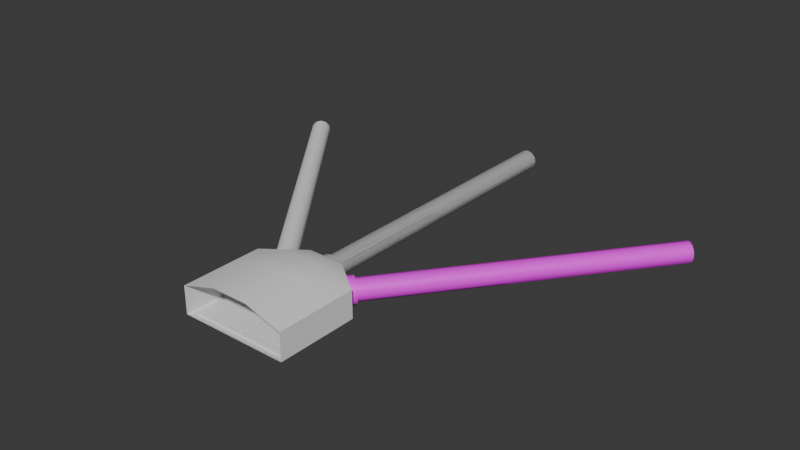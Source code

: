 # Source: main_map.blend  (saved by Blender 4.5.91; exported with 4.5.12 LTS)
import bpy
from mathutils import Matrix  # noqa: F401  (used for matrix-valued properties, if any)

bpy.ops.wm.read_factory_settings(use_empty=True)
scene = bpy.context.scene
scene.name = 'Scene'

# ---- collections
col_collection = bpy.data.collections.new('Collection'); scene.collection.children.link(col_collection)

# ---- images (referenced by path relative to the original .blend; pixels are not part of the script)
import os
ASSET_DIR = os.environ.get("B2B_ASSET_DIR", "")  # directory of the original .blend (textures are referenced by path, not embedded)
HERE = os.path.dirname(os.path.abspath(__file__))  # packed textures are extracted next to this script under _unpacked/

def load_image(name, relpath, width, height, colorspace="sRGB"):
    """Load a texture the original file referenced (path relative to the .blend, or extracted next to this script)."""
    p = next((c for c in (os.path.join(HERE, relpath), os.path.join(ASSET_DIR, relpath)) if relpath and os.path.exists(c)), "")
    if p:
        img = bpy.data.images.load(p, check_existing=True)
        img.name = name
    else:  # same state as the original file: an image datablock whose file is absent (Cycles renders it pink)
        img = bpy.data.images.new(name, width, height)
        img.source = "FILE"
        img.filepath = "//" + (relpath or name)
    img.colorspace_settings.name = colorspace
    return img
img_brick_rubble_png = load_image('brick_rubble.png', 'brick_rubble.png', 1024, 1024, 'sRGB')

# ---- materials (node trees are filled in below, after node groups)
mat_material_001 = bpy.data.materials.new('Material.001')
mat_material_002 = bpy.data.materials.new('Material.002')

# ---- node groups
ng_smooth_by_angle = bpy.data.node_groups.new('Smooth by Angle', 'GeometryNodeTree')
_s = ng_smooth_by_angle.interface.new_socket(name='Mesh', in_out='OUTPUT', socket_type='NodeSocketGeometry')
_s = ng_smooth_by_angle.interface.new_socket(name='Mesh', in_out='INPUT', socket_type='NodeSocketGeometry')
_s = ng_smooth_by_angle.interface.new_socket(name='Angle', in_out='INPUT', socket_type='NodeSocketFloat')
_s.subtype = 'ANGLE'
_s.default_value = 0.5236
_s.min_value = 0.0
_s.max_value = 3.142
_s.description = 'Maximum face angle for smooth edges'
_s = ng_smooth_by_angle.interface.new_socket(name='Ignore Sharpness', in_out='INPUT', socket_type='NodeSocketBool')
_s.force_non_field = True
ng_smooth_by_angle.description = 'Set the sharpness of mesh edges based on the angle between the neighboring faces'
ng_smooth_by_angle.is_modifier = True
_N = ng_smooth_by_angle.nodes; _L = ng_smooth_by_angle.links
n0 = _N.new('GeometryNodeSetShadeSmooth'); n0.name = 'Set Shade Smooth'; n0.location = (120, -80)
n0.domain = 'EDGE'
n1 = _N.new('GeometryNodeSetShadeSmooth'); n1.name = 'Set Shade Smooth.001'; n1.location = (300, -80)
n2 = _N.new('NodeGroupOutput'); n2.name = 'Group Output'; n2.location = (480, -80)
n3 = _N.new('GeometryNodeInputMeshEdgeAngle'); n3.name = 'Edge Angle'; n3.location = (-440, -240)
n4 = _N.new('NodeGroupInput'); n4.name = 'Group Input'; n4.location = (-80, -80)
n5 = _N.new('GeometryNodeInputEdgeSmooth'); n5.name = 'Is Edge Smooth'; n5.location = (-260, -120)
n6 = _N.new('GeometryNodeInputShadeSmooth'); n6.name = 'Is Shade Smooth'; n6.location = (-440, -397)
n7 = _N.new('FunctionNodeCompare'); n7.name = 'Compare'; n7.location = (-260, -260)
n7.operation = 'LESS_EQUAL'
n7.inputs[6].default_value = (0.0, 0.0, 0.0, 0.0)
n7.inputs[7].default_value = (0.0, 0.0, 0.0, 0.0)
n8 = _N.new('FunctionNodeBooleanMath'); n8.name = 'Boolean Math.001'; n8.location = (-80, -260)
n9 = _N.new('NodeGroupInput'); n9.name = 'Group Input.001'; n9.location = (-440, -329)
n10 = _N.new('NodeGroupInput'); n10.name = 'Group Input.002'; n10.location = (-259, -189)
n11 = _N.new('FunctionNodeBooleanMath'); n11.name = 'Boolean Math'; n11.location = (-80, -149)
n11.operation = 'OR'
n12 = _N.new('FunctionNodeBooleanMath'); n12.name = 'Boolean Math.002'; n12.location = (-260, -380)
n12.operation = 'OR'
n13 = _N.new('NodeGroupInput'); n13.name = 'Group Input.003'; n13.location = (-440, -460)
_L.new(n3.outputs[0], n7.inputs[0])
_L.new(n1.outputs[0], n2.inputs[0])
_L.new(n9.outputs[1], n7.inputs[1])
_L.new(n7.outputs[0], n8.inputs[0])
_L.new(n4.outputs[0], n0.inputs[0])
_L.new(n0.outputs[0], n1.inputs[0])
_L.new(n8.outputs[0], n0.inputs[2])
_L.new(n10.outputs[2], n11.inputs[1])
_L.new(n5.outputs[0], n11.inputs[0])
_L.new(n11.outputs[0], n0.inputs[1])
_L.new(n13.outputs[2], n12.inputs[1])
_L.new(n6.outputs[0], n12.inputs[0])
_L.new(n12.outputs[0], n8.inputs[1])
n2.is_active_output = True

# ---- material node trees
mat_material_001.use_nodes = True; mat_material_001.node_tree.nodes.clear()
_N = mat_material_001.node_tree.nodes; _L = mat_material_001.node_tree.links
n0 = _N.new('ShaderNodeBsdfPrincipled'); n0.name = 'Principled BSDF'; n0.location = (-200, 100)
n0.inputs[0].default_value = (0.04383, 0.04383, 0.04383, 1.0)
n1 = _N.new('ShaderNodeOutputMaterial'); n1.name = 'Material Output'; n1.location = (200, 100)
_L.new(n0.outputs[0], n1.inputs[0])
n1.is_active_output = True
mat_material_002.use_nodes = True; mat_material_002.node_tree.nodes.clear()
_N = mat_material_002.node_tree.nodes; _L = mat_material_002.node_tree.links
n0 = _N.new('ShaderNodeBsdfPrincipled'); n0.name = 'Principled BSDF'; n0.location = (-200, 100)
n1 = _N.new('ShaderNodeOutputMaterial'); n1.name = 'Material Output'; n1.location = (200, 100)
n2 = _N.new('ShaderNodeTexImage'); n2.name = 'Image Texture'; n2.location = (-493, 96)
n2.image = img_brick_rubble_png
n2.interpolation = 'Cubic'
n3 = _N.new('ShaderNodeTexCoord'); n3.name = 'Texture Coordinate'; n3.location = (-978, 22)
n4 = _N.new('ShaderNodeMapping'); n4.name = 'Mapping'; n4.location = (-714, 75)
n4.inputs[3].default_value = (-45.1, -45.1, -45.1)
_L.new(n0.outputs[0], n1.inputs[0])
_L.new(n2.outputs[0], n0.inputs[0])
_L.new(n3.outputs[2], n4.inputs[0])
_L.new(n4.outputs[0], n2.inputs[0])
n1.is_active_output = True

# ---- world
world_world = bpy.data.worlds.new('World'); scene.world = world_world
world_world.use_nodes = True; world_world.node_tree.nodes.clear()
_N = world_world.node_tree.nodes; _L = world_world.node_tree.links
n0 = _N.new('ShaderNodeOutputWorld'); n0.name = 'World Output'; n0.location = (200, 100)
n1 = _N.new('ShaderNodeBackground'); n1.name = 'Background'; n1.location = (-200, 100)
n1.inputs[0].default_value = (0.05088, 0.05088, 0.05088, 1.0)
_L.new(n1.outputs[0], n0.inputs[0])
n0.is_active_output = True
world_world.color = (0.05088, 0.05088, 0.05088)
world_world.sun_shadow_jitter_overblur = 0.0

# ---- meshes
me_plane = bpy.data.meshes.new('Plane')
me_plane.from_pydata([(-20.0, -20.0, 0.0), (20.0, -20.0, 0.0), (-19.07, 0.0, -0.3999), (19.07, 0.0, -0.3999), (-6.667, -20.0, 0.0), (6.667, -20.0, 0.0), (6.355, 19.07, -0.3999), (-6.667, 20.0, 0.0), (19.07, 9.533, -0.3999), (-19.07, 9.533, -0.3999), (-20.0, -20.0, 10.0), (20.0, -20.0, 10.0), (-20.0, 0.0, 10.0), (20.0, 0.0, 10.0), (6.667, 20.0, 10.0), (-6.667, 20.0, 10.0), (20.0, 10.0, 10.0), (-20.0, 10.0, 10.0), (-15.13, 13.66, 1.113), (-13.33, 15.0, 0.513), (-9.748, 17.69, 4.995), (-10.23, 17.33, 2.754), (-10.23, 17.33, 7.236), (-11.54, 16.34, 1.113), (-16.92, 12.31, 4.995), (-16.44, 12.67, 2.754), (-16.44, 12.67, 7.236), (-15.13, 13.66, 8.876), (-11.54, 16.34, 8.876), (-13.33, 15.0, 9.476), (-2.319, 20.0, 0.9835), (-4.907e-09, 20.0, 0.3621), (4.638, 20.0, 5.0), (4.017, 20.0, 2.681), (4.017, 20.0, 7.319), (2.319, 20.0, 0.9835), (-4.638, 20.0, 5.0), (-4.017, 20.0, 2.681), (-4.017, 20.0, 7.319), (-2.319, 20.0, 9.017), (2.319, 20.0, 9.017), (-4.907e-09, 20.0, 9.638), (11.54, 16.34, 1.113), (13.33, 15.0, 0.513), (16.92, 12.31, 4.995), (16.44, 12.67, 2.754), (16.44, 12.67, 7.236), (15.13, 13.66, 1.113), (9.748, 17.69, 4.995), (10.23, 17.33, 2.754), (10.23, 17.33, 7.236), (11.54, 16.34, 8.876), (15.13, 13.66, 8.876), (13.33, 15.0, 9.476), (-6.667, -20.0, 14.0), (6.667, -20.0, 14.0), (-6.667, 0.0, 14.0), (6.667, 0.0, 14.0), (6.667, 10.0, 14.0), (-6.667, 10.0, 14.0), (6.667, 20.0, 0.0), (20.0, 10.0, 0.0), (19.07, -19.07, -0.3999), (6.667, -19.07, -0.3999), (20.0, 0.0, 0.0), (-20.0, 0.0, 0.0), (-19.07, -19.07, -0.3999), (-6.667, -19.07, -0.3999), (-6.355, 19.07, -0.3999), (-20.0, 10.0, 0.0), (5.839, 17.52, -0.3999), (17.52, 8.764, -0.3999), (6.125, -17.51, -0.3999), (17.52, -17.51, -0.3999), (17.52, 0.005423, -0.3999), (-17.52, -17.51, -0.3999), (-6.125, -17.51, -0.3999), (-17.52, 0.005423, -0.3999), (-5.839, 17.52, -0.3999), (-17.52, 8.764, -0.3999), (5.839, 17.52, 0.1529), (6.125, 9.193, 0.1529), (17.52, 8.764, 0.1529), (6.125, -17.51, 0.1529), (6.125, 0.005423, 0.1529), (17.52, -17.51, 0.1529), (17.52, 0.005423, 0.1529), (-17.52, -17.51, 0.1529), (-6.125, -17.51, 0.1529), (-6.125, 0.005423, 0.1529), (-17.52, 0.005423, 0.1529), (-5.839, 17.52, 0.1529), (-6.125, 9.193, 0.1529), (-17.52, 8.764, 0.1529)], [], [(6, 68, 78, 70), (66, 67, 76, 75), (8, 6, 70, 71), (2, 66, 75, 77), (67, 63, 72, 76), (63, 62, 73, 72), (68, 9, 79, 78), (3, 8, 71, 74), (62, 3, 74, 73), (7, 15, 17, 69, 25, 24, 26, 27, 29, 28, 22, 20, 21), (25, 69, 7, 21, 23, 19, 18), (65, 69, 17, 12), (34, 14, 15, 38, 39, 41, 40), (38, 15, 7, 60, 14, 34, 32, 33, 35, 31, 30, 37, 36), (61, 64, 13, 16), (64, 1, 11, 13), (61, 16, 14, 60, 49, 48, 50, 51, 53, 52, 46, 44, 45), (49, 60, 61, 45, 47, 43, 42), (0, 65, 12, 10), (13, 11, 55, 57), (16, 13, 57, 58), (12, 17, 59, 56), (10, 12, 56, 54), (15, 14, 58, 59), (16, 58, 14), (15, 59, 17), (57, 55, 54, 56), (6, 8, 61, 60), (62, 63, 5, 1), (3, 62, 1, 64), (66, 2, 65, 0), (67, 66, 0, 4), (63, 67, 4, 5), (9, 68, 7, 69), (68, 6, 60, 7), (2, 9, 69, 65), (8, 3, 64, 61), (75, 76, 88, 87), (71, 70, 80, 82), (76, 72, 83, 88), (78, 79, 93, 91), (74, 71, 82, 86), (77, 75, 87, 90), (72, 73, 85, 83), (79, 77, 90, 93), (73, 74, 86, 85), (9, 2, 77, 79), (80, 81, 82), (83, 85, 86, 84), (87, 88, 89, 90), (88, 83, 84, 89), (91, 93, 92), (92, 81, 80, 91), (89, 84, 81, 92), (90, 89, 92, 93), (84, 86, 82, 81), (70, 78, 91, 80), (58, 57, 56, 59)])
me_plane.polygons.foreach_set('use_smooth', [True] * 58)
_k = set([(0, 65), (1, 64), (2, 9), (2, 66), (3, 8), (3, 62), (6, 8), (6, 68), (7, 60), (7, 69), (9, 68), (60, 61), (61, 64), (65, 69)])
me_plane.attributes.new('sharp_edge', 'BOOLEAN', 'EDGE').data.foreach_set('value', [ (min(e.vertices), max(e.vertices)) in _k for e in me_plane.edges])
_uv = me_plane.uv_layers.new(name='UVMap')
_uv.uv.foreach_set('vector', [0.4858, 0.1697, 0.4858, 0.3277, 0.4666, 0.3213, 0.4666, 0.1761, 0.01164, 0.4858, 0.01164, 0.3316, 0.03098, 0.3248, 0.03098, 0.4665, 0.3672, 0.01162, 0.4858, 0.1697, 0.4666, 0.1761, 0.3577, 0.03088, 0.2487, 0.4858, 0.01164, 0.4858, 0.03098, 0.4665, 0.2488, 0.4665, 0.01164, 0.3316, 0.01164, 0.1658, 0.03098, 0.1725, 0.03098, 0.3248, 0.01164, 0.1658, 0.01164, 0.01162, 0.03098, 0.03088, 0.03098, 0.1725, 0.4858, 0.3277, 0.3672, 0.4858, 0.3577, 0.4665, 0.4666, 0.3213, 0.2487, 0.01162, 0.3672, 0.01162, 0.3577, 0.03088, 0.2488, 0.03088, 0.01164, 0.01162, 0.2487, 0.01162, 0.2488, 0.03088, 0.03098, 0.03088, 0.5599, 0.6684, 0.4356, 0.6684, 0.4356, 0.5026, 0.5599, 0.5026, 0.5257, 0.5469, 0.4978, 0.5409, 0.47, 0.5469, 0.4496, 0.5632, 0.4421, 0.5855, 0.4496, 0.6078, 0.47, 0.6241, 0.4978, 0.6301, 0.5257, 0.6241, 0.5257, 0.5469, 0.5599, 0.5026, 0.5599, 0.6684, 0.5257, 0.6241, 0.5461, 0.6078, 0.5536, 0.5855, 0.5461, 0.5632, 0.6843, 0.7513, 0.6843, 0.8757, 0.5599, 0.8757, 0.5599, 0.7513, 0.4689, 0.8013, 0.4356, 0.8342, 0.4356, 0.6684, 0.4689, 0.7014, 0.4478, 0.7225, 0.4401, 0.7513, 0.4478, 0.7801, 0.4689, 0.7014, 0.4356, 0.6684, 0.5599, 0.6684, 0.5599, 0.8342, 0.4356, 0.8342, 0.4689, 0.8013, 0.4978, 0.809, 0.5266, 0.8013, 0.5477, 0.7801, 0.5554, 0.7513, 0.5477, 0.7225, 0.5266, 0.7014, 0.4978, 0.6936, 0.8086, 0.5026, 0.8086, 0.5772, 0.6843, 0.5772, 0.6843, 0.5026, 0.8086, 0.5772, 0.8086, 0.7264, 0.6843, 0.7264, 0.6843, 0.5772, 0.5599, 1.0, 0.4356, 1.0, 0.4356, 0.8342, 0.5599, 0.8342, 0.5257, 0.8785, 0.4978, 0.8725, 0.47, 0.8785, 0.4496, 0.8948, 0.4421, 0.9171, 0.4496, 0.9394, 0.47, 0.9557, 0.4978, 0.9617, 0.5257, 0.9557, 0.5257, 0.8785, 0.5599, 0.8342, 0.5599, 1.0, 0.5257, 0.9557, 0.5461, 0.9394, 0.5536, 0.9171, 0.5461, 0.8948, 0.6843, 0.5026, 0.6843, 0.7513, 0.5599, 0.7513, 0.5599, 0.5026, 0.4974, 0.2499, 0.4974, 0.003132, 0.6686, 2.204e-08, 0.6686, 0.2467, 0.4974, 0.3732, 0.4974, 0.2499, 0.6686, 0.2467, 0.6686, 0.3701, 0.9895, 0.2589, 0.9895, 0.3823, 0.8327, 0.3731, 0.8327, 0.2497, 0.9895, 0.01215, 0.9895, 0.2589, 0.8327, 0.2497, 0.8327, 0.003006, 0.8254, 0.5026, 0.6614, 0.4996, 0.6686, 0.3701, 0.8327, 0.3731, 0.4974, 0.3732, 0.6686, 0.3701, 0.6614, 0.4996, 0.8254, 0.5026, 0.8327, 0.3731, 0.9895, 0.3823, 0.6686, 0.2467, 0.6686, 2.204e-08, 0.8327, 0.003006, 0.8327, 0.2497, 0.4858, 0.1697, 0.3672, 0.01162, 0.373, 1.481e-09, 0.4974, 0.1658, 0.01164, 0.01162, 0.01164, 0.1658, -8.564e-09, 0.1658, 0.0, 0.0, 0.2487, 0.01162, 0.01164, 0.01162, 0.0, 0.0, 0.2487, 9.871e-10, 0.01164, 0.4858, 0.2487, 0.4858, 0.2487, 0.4974, -1.976e-09, 0.4974, 0.01164, 0.3316, 0.01164, 0.4858, -1.976e-09, 0.4974, 6.588e-09, 0.3316, 0.01164, 0.1658, 0.01164, 0.3316, 6.588e-09, 0.3316, -8.564e-09, 0.1658, 0.3672, 0.4858, 0.4858, 0.3277, 0.4974, 0.3316, 0.373, 0.4974, 0.4858, 0.3277, 0.4858, 0.1697, 0.4974, 0.1658, 0.4974, 0.3316, 0.2487, 0.4858, 0.3672, 0.4858, 0.373, 0.4974, 0.2487, 0.4974, 0.3672, 0.01162, 0.2487, 0.01162, 0.2487, 9.871e-10, 0.373, 1.481e-09, 0.8224, 0.5026, 0.8224, 0.6443, 0.8155, 0.6443, 0.8155, 0.5026, 0.8293, 0.8293, 0.8293, 0.9382, 0.8224, 0.9382, 0.8224, 0.8293, 0.8224, 0.6443, 0.8224, 0.7966, 0.8155, 0.7966, 0.8155, 0.6443, 0.8155, 0.6188, 0.8155, 0.8003, 0.8086, 0.8003, 0.8086, 0.6188, 0.8293, 0.7204, 0.8293, 0.8293, 0.8224, 0.8293, 0.8224, 0.7204, 0.8155, 0.8656, 0.8155, 0.9963, 0.8086, 0.9963, 0.8086, 0.8656, 0.8224, 0.7966, 0.8224, 0.9382, 0.8155, 0.9382, 0.8155, 0.7966, 0.8155, 0.8003, 0.8155, 0.8656, 0.8086, 0.8656, 0.8086, 0.8003, 0.8293, 0.5026, 0.8293, 0.7204, 0.8224, 0.7204, 0.8224, 0.5026, 0.3672, 0.4858, 0.2487, 0.4858, 0.2488, 0.4665, 0.3577, 0.4665, 0.4356, 0.6478, 0.332, 0.6443, 0.3267, 0.5026, -6.863e-09, 0.6443, -3e-09, 0.5026, 0.2178, 0.5026, 0.2178, 0.6443, 7.05e-09, 0.9382, 1.091e-08, 0.7966, 0.2178, 0.7966, 0.2178, 0.9382, 1.091e-08, 0.7966, -6.863e-09, 0.6443, 0.2178, 0.6443, 0.2178, 0.7966, 0.4356, 0.793, 0.3267, 0.9382, 0.332, 0.7966, 0.332, 0.7966, 0.332, 0.6443, 0.4356, 0.6478, 0.4356, 0.793, 0.2178, 0.7966, 0.2178, 0.6443, 0.332, 0.6443, 0.332, 0.7966, 0.2178, 0.9382, 0.2178, 0.7966, 0.332, 0.7966, 0.3267, 0.9382, 0.2178, 0.6443, 0.2178, 0.5026, 0.3267, 0.5026, 0.332, 0.6443, 0.8155, 0.5026, 0.8155, 0.6188, 0.8086, 0.6188, 0.8086, 0.5026, 0.6686, 0.3701, 0.6686, 0.2467, 0.8327, 0.2497, 0.8327, 0.3731])
_uv.active_render = True
_uv = me_plane.uv_layers.new(name='UV2')
_uv.uv.foreach_set('vector', [0.4858, 0.1697, 0.4858, 0.3277, 0.4666, 0.3213, 0.4666, 0.1761, 0.01164, 0.4858, 0.01164, 0.3316, 0.03098, 0.3248, 0.03098, 0.4665, 0.3672, 0.01162, 0.4858, 0.1697, 0.4666, 0.1761, 0.3577, 0.03088, 0.2487, 0.4858, 0.01164, 0.4858, 0.03098, 0.4665, 0.2488, 0.4665, 0.01164, 0.3316, 0.01164, 0.1658, 0.03098, 0.1725, 0.03098, 0.3248, 0.01164, 0.1658, 0.01164, 0.01162, 0.03098, 0.03088, 0.03098, 0.1725, 0.4858, 0.3277, 0.3672, 0.4858, 0.3577, 0.4665, 0.4666, 0.3213, 0.2487, 0.01162, 0.3672, 0.01162, 0.3577, 0.03088, 0.2488, 0.03088, 0.01164, 0.01162, 0.2487, 0.01162, 0.2488, 0.03088, 0.03098, 0.03088, 0.5599, 0.6684, 0.4356, 0.6684, 0.4356, 0.5026, 0.5599, 0.5026, 0.5257, 0.5469, 0.4978, 0.5409, 0.47, 0.5469, 0.4496, 0.5632, 0.4421, 0.5855, 0.4496, 0.6078, 0.47, 0.6241, 0.4978, 0.6301, 0.5257, 0.6241, 0.5257, 0.5469, 0.5599, 0.5026, 0.5599, 0.6684, 0.5257, 0.6241, 0.5461, 0.6078, 0.5536, 0.5855, 0.5461, 0.5632, 0.6843, 0.7513, 0.6843, 0.8757, 0.5599, 0.8757, 0.5599, 0.7513, 0.4689, 0.8013, 0.4356, 0.8342, 0.4356, 0.6684, 0.4689, 0.7014, 0.4478, 0.7225, 0.4401, 0.7513, 0.4478, 0.7801, 0.4689, 0.7014, 0.4356, 0.6684, 0.5599, 0.6684, 0.5599, 0.8342, 0.4356, 0.8342, 0.4689, 0.8013, 0.4978, 0.809, 0.5266, 0.8013, 0.5477, 0.7801, 0.5554, 0.7513, 0.5477, 0.7225, 0.5266, 0.7014, 0.4978, 0.6936, 0.8086, 0.5026, 0.8086, 0.5772, 0.6843, 0.5772, 0.6843, 0.5026, 0.8086, 0.5772, 0.8086, 0.7264, 0.6843, 0.7264, 0.6843, 0.5772, 0.5599, 1.0, 0.4356, 1.0, 0.4356, 0.8342, 0.5599, 0.8342, 0.5257, 0.8785, 0.4978, 0.8725, 0.47, 0.8785, 0.4496, 0.8948, 0.4421, 0.9171, 0.4496, 0.9394, 0.47, 0.9557, 0.4978, 0.9617, 0.5257, 0.9557, 0.5257, 0.8785, 0.5599, 0.8342, 0.5599, 1.0, 0.5257, 0.9557, 0.5461, 0.9394, 0.5536, 0.9171, 0.5461, 0.8948, 0.6843, 0.5026, 0.6843, 0.7513, 0.5599, 0.7513, 0.5599, 0.5026, 0.4974, 0.2499, 0.4974, 0.003132, 0.6686, 2.204e-08, 0.6686, 0.2467, 0.4974, 0.3732, 0.4974, 0.2499, 0.6686, 0.2467, 0.6686, 0.3701, 0.9895, 0.2589, 0.9895, 0.3823, 0.8327, 0.3731, 0.8327, 0.2497, 0.9895, 0.01215, 0.9895, 0.2589, 0.8327, 0.2497, 0.8327, 0.003006, 0.8254, 0.5026, 0.6614, 0.4996, 0.6686, 0.3701, 0.8327, 0.3731, 0.4974, 0.3732, 0.6686, 0.3701, 0.6614, 0.4996, 0.8254, 0.5026, 0.8327, 0.3731, 0.9895, 0.3823, 0.6686, 0.2467, 0.6686, 2.204e-08, 0.8327, 0.003006, 0.8327, 0.2497, 0.4858, 0.1697, 0.3672, 0.01162, 0.373, 1.481e-09, 0.4974, 0.1658, 0.01164, 0.01162, 0.01164, 0.1658, -8.564e-09, 0.1658, 0.0, 0.0, 0.2487, 0.01162, 0.01164, 0.01162, 0.0, 0.0, 0.2487, 9.871e-10, 0.01164, 0.4858, 0.2487, 0.4858, 0.2487, 0.4974, -1.976e-09, 0.4974, 0.01164, 0.3316, 0.01164, 0.4858, -1.976e-09, 0.4974, 6.588e-09, 0.3316, 0.01164, 0.1658, 0.01164, 0.3316, 6.588e-09, 0.3316, -8.564e-09, 0.1658, 0.3672, 0.4858, 0.4858, 0.3277, 0.4974, 0.3316, 0.373, 0.4974, 0.4858, 0.3277, 0.4858, 0.1697, 0.4974, 0.1658, 0.4974, 0.3316, 0.2487, 0.4858, 0.3672, 0.4858, 0.373, 0.4974, 0.2487, 0.4974, 0.3672, 0.01162, 0.2487, 0.01162, 0.2487, 9.871e-10, 0.373, 1.481e-09, 0.8224, 0.5026, 0.8224, 0.6443, 0.8155, 0.6443, 0.8155, 0.5026, 0.8293, 0.8293, 0.8293, 0.9382, 0.8224, 0.9382, 0.8224, 0.8293, 0.8224, 0.6443, 0.8224, 0.7966, 0.8155, 0.7966, 0.8155, 0.6443, 0.8155, 0.6188, 0.8155, 0.8003, 0.8086, 0.8003, 0.8086, 0.6188, 0.8293, 0.7204, 0.8293, 0.8293, 0.8224, 0.8293, 0.8224, 0.7204, 0.8155, 0.8656, 0.8155, 0.9963, 0.8086, 0.9963, 0.8086, 0.8656, 0.8224, 0.7966, 0.8224, 0.9382, 0.8155, 0.9382, 0.8155, 0.7966, 0.8155, 0.8003, 0.8155, 0.8656, 0.8086, 0.8656, 0.8086, 0.8003, 0.8293, 0.5026, 0.8293, 0.7204, 0.8224, 0.7204, 0.8224, 0.5026, 0.3672, 0.4858, 0.2487, 0.4858, 0.2488, 0.4665, 0.3577, 0.4665, 0.4356, 0.6478, 0.332, 0.6443, 0.3267, 0.5026, -6.863e-09, 0.6443, -3e-09, 0.5026, 0.2178, 0.5026, 0.2178, 0.6443, 7.05e-09, 0.9382, 1.091e-08, 0.7966, 0.2178, 0.7966, 0.2178, 0.9382, 1.091e-08, 0.7966, -6.863e-09, 0.6443, 0.2178, 0.6443, 0.2178, 0.7966, 0.4356, 0.793, 0.3267, 0.9382, 0.332, 0.7966, 0.332, 0.7966, 0.332, 0.6443, 0.4356, 0.6478, 0.4356, 0.793, 0.2178, 0.7966, 0.2178, 0.6443, 0.332, 0.6443, 0.332, 0.7966, 0.2178, 0.9382, 0.2178, 0.7966, 0.332, 0.7966, 0.3267, 0.9382, 0.2178, 0.6443, 0.2178, 0.5026, 0.3267, 0.5026, 0.332, 0.6443, 0.8155, 0.5026, 0.8155, 0.6188, 0.8086, 0.6188, 0.8086, 0.5026, 0.6686, 0.3701, 0.6686, 0.2467, 0.8327, 0.2497, 0.8327, 0.3731])
me_plane.update()
me_cylinder = bpy.data.meshes.new('Cylinder')
me_cylinder.from_pydata([(2.989e-08, 2.502, -3.723), (2.989e-08, 50.15, -3.723), (1.862, 2.502, -3.224), (1.862, 50.15, -3.224), (3.225, 2.502, -1.861), (3.225, 50.15, -1.861), (3.723, 2.502, 0.0006685), (3.723, 50.15, 0.0006685), (3.225, 2.502, 1.862), (3.225, 50.15, 1.862), (1.862, 2.502, 3.225), (1.862, 50.15, 3.225), (2.989e-08, 2.502, 3.724), (2.989e-08, 50.15, 3.724), (-1.862, 2.502, 3.225), (-1.862, 50.15, 3.225), (-3.225, 2.502, 1.862), (-3.225, 50.15, 1.862), (-3.723, 2.502, 0.0006685), (-3.723, 50.15, 0.0006685), (-3.225, 2.502, -1.861), (-3.225, 50.15, -1.861), (-1.862, 2.502, -3.224), (-1.862, 50.15, -3.224), (-5.109e-09, 2.502, -4.657), (2.329, 2.502, -4.033), (4.033, 2.502, -2.328), (4.657, 2.502, 0.0006684), (4.033, 2.502, 2.329), (2.329, 2.502, 4.034), (-5.109e-09, 2.502, 4.658), (-2.329, 2.502, 4.034), (-4.033, 2.502, 2.329), (-4.657, 2.502, 0.0006684), (-4.033, 2.502, -2.328), (-2.329, 2.502, -4.033), (-5.109e-09, -0.7295, -4.657), (2.329, -0.7295, -4.033), (4.033, -0.7295, -2.328), (4.657, -0.7295, 0.0006684), (4.033, -0.7295, 2.329), (2.329, -0.7295, 4.034), (-5.109e-09, -0.7295, 4.658), (-2.329, -0.7295, 4.034), (-4.033, -0.7295, 2.329), (-4.657, -0.7295, 0.0006684), (-4.033, -0.7295, -2.328), (-2.329, -0.7295, -4.033), (-3.158e-09, -0.7295, -3.25), (1.744, -0.7295, -2.875), (3.021, -0.7295, -1.744), (3.489, -0.7295, 0.0006685), (3.021, -0.7295, 1.745), (1.744, -0.7295, 3.022), (-3.158e-09, -0.7295, 3.489), (-1.744, -0.7295, 3.022), (-3.021, -0.7295, 1.745), (-3.489, -0.7295, 0.0006685), (-3.021, -0.7295, -1.744), (-1.744, -0.7295, -2.875), (-3.158e-09, 2.825, -3.25), (1.744, 2.825, -2.875), (3.021, 2.825, -1.744), (3.489, 2.825, 0.0006685), (3.021, 2.825, 1.745), (1.744, 2.825, 3.022), (-3.158e-09, 2.825, 3.489), (-1.744, 2.825, 3.022), (-3.021, 2.825, 1.745), (-3.489, 2.825, 0.0006685), (-3.021, 2.825, -1.744), (-1.744, 2.825, -2.875), (-2.173e-09, 2.825, -3.69), (1.845, 2.825, -3.196), (3.196, 2.825, -1.845), (3.691, 2.825, 0.0006685), (3.196, 2.825, 1.846), (1.845, 2.825, 3.197), (-2.173e-09, 2.825, 3.692), (-1.845, 2.825, 3.197), (-3.196, 2.825, 1.846), (-3.691, 2.825, 0.0006685), (-3.196, 2.825, -1.845), (-1.845, 2.825, -3.196), (-2.173e-09, 112.2, -3.69), (1.845, 112.2, -3.196), (3.196, 112.2, -1.845), (3.691, 112.2, 0.0006685), (3.196, 112.2, 1.846), (1.845, 112.2, 3.197), (-2.173e-09, 112.2, 3.692), (-1.845, 112.2, 3.197), (-3.196, 112.2, 1.846), (-3.691, 112.2, 0.0006685), (-3.196, 112.2, -1.845), (-1.845, 112.2, -3.196), (6.073e-08, 2.825, -3.386), (1.305, 2.825, -3.193), (-1.305, 2.825, -3.193), (6.073e-08, 112.2, -3.386), (1.305, 112.2, -3.193), (-1.305, 112.2, -3.193)], [], [(0, 1, 3, 2), (2, 3, 5, 4), (4, 5, 7, 6), (6, 7, 9, 8), (8, 9, 11, 10), (10, 11, 13, 12), (12, 13, 15, 14), (14, 15, 17, 16), (16, 17, 19, 18), (18, 19, 21, 20), (3, 1, 23, 21, 19, 17, 15, 13, 11, 9, 7, 5), (20, 21, 23, 22), (22, 23, 1, 0), (4, 6, 27, 26), (29, 30, 42, 41), (20, 22, 35, 34), (2, 4, 26, 25), (18, 20, 34, 33), (16, 18, 33, 32), (14, 16, 32, 31), (12, 14, 31, 30), (10, 12, 30, 29), (8, 10, 29, 28), (6, 8, 28, 27), (22, 0, 24, 35), (0, 2, 25, 24), (41, 42, 54, 53), (26, 27, 39, 38), (33, 34, 46, 45), (30, 31, 43, 42), (27, 28, 40, 39), (34, 35, 47, 46), (24, 25, 37, 36), (31, 32, 44, 43), (28, 29, 41, 40), (35, 24, 36, 47), (25, 26, 38, 37), (32, 33, 45, 44), (48, 49, 61, 60), (38, 39, 51, 50), (45, 46, 58, 57), (42, 43, 55, 54), (39, 40, 52, 51), (46, 47, 59, 58), (36, 37, 49, 48), (43, 44, 56, 55), (40, 41, 53, 52), (47, 36, 48, 59), (37, 38, 50, 49), (44, 45, 57, 56), (70, 71, 83, 82), (55, 56, 68, 67), (52, 53, 65, 64), (59, 48, 60, 71), (49, 50, 62, 61), (56, 57, 69, 68), (53, 54, 66, 65), (50, 51, 63, 62), (57, 58, 70, 69), (54, 55, 67, 66), (51, 52, 64, 63), (58, 59, 71, 70), (75, 76, 88, 87), (60, 61, 73, 72), (67, 68, 80, 79), (64, 65, 77, 76), (71, 60, 72, 83), (61, 62, 74, 73), (68, 69, 81, 80), (65, 66, 78, 77), (62, 63, 75, 74), (69, 70, 82, 81), (66, 67, 79, 78), (63, 64, 76, 75), (84, 85, 86, 87, 88, 89, 90), (82, 83, 95, 94), (95, 83, 98, 101), (79, 80, 92, 91), (76, 77, 89, 88), (73, 85, 100, 97), (73, 74, 86, 85), (80, 81, 93, 92), (77, 78, 90, 89), (74, 75, 87, 86), (81, 82, 94, 93), (78, 79, 91, 90), (96, 97, 100, 99), (98, 96, 99, 101), (85, 84, 99, 100), (84, 95, 101, 99), (72, 73, 97, 96), (83, 72, 96, 98), (95, 84, 90, 91, 92, 93, 94)])
me_cylinder.polygons.foreach_set('use_smooth', [True] * 93)
_k = set([(73, 85), (83, 95)])
me_cylinder.attributes.new('sharp_edge', 'BOOLEAN', 'EDGE').data.foreach_set('value', [ (min(e.vertices), max(e.vertices)) in _k for e in me_cylinder.edges])
_uv = me_cylinder.uv_layers.new(name='UVMap')
_uv.uv.foreach_set('vector', [0.2094, 0.4356, 0.2094, 0.8711, 0.1941, 0.8711, 0.1941, 0.4356, 0.1941, 0.4356, 0.1941, 0.8711, 0.1765, 0.8711, 0.1765, 0.4356, 0.1765, 0.4356, 0.1765, 0.8711, 0.1612, 0.8711, 0.1612, 0.4356, 0.2575, 2.004e-09, 0.2575, 0.4356, 0.2419, 0.4356, 0.2419, 8.264e-10, 0.2419, 8.264e-10, 0.2419, 0.4356, 0.2243, 0.4356, 0.2243, -5.027e-10, 0.2243, -5.027e-10, 0.2243, 0.4356, 0.2094, 0.4356, 0.2094, -1.627e-09, 0.2094, 0.8711, 0.2094, 0.4356, 0.2243, 0.4356, 0.2243, 0.8711, 0.2243, 0.8711, 0.2243, 0.4356, 0.2419, 0.4356, 0.2419, 0.8711, 0.2419, 0.8711, 0.2419, 0.4356, 0.2575, 0.4356, 0.2575, 0.8711, 0.1612, 0.4356, 0.1612, 1.217e-08, 0.1765, 1.332e-08, 0.1765, 0.4356, 0.3332, 0.2214, 0.3179, 0.2302, 0.3003, 0.2302, 0.2851, 0.2214, 0.2762, 0.2062, 0.2762, 0.1885, 0.2851, 0.1733, 0.3003, 0.1645, 0.3179, 0.1645, 0.3332, 0.1733, 0.342, 0.1885, 0.342, 0.2062, 0.1765, 0.4356, 0.1765, 1.332e-08, 0.1941, 1.465e-08, 0.1941, 0.4356, 0.1941, 0.4356, 0.1941, 1.465e-08, 0.2094, 1.581e-08, 0.2094, 0.4356, 0.3086, 0.07399, 0.3262, 0.07399, 0.3284, 0.08224, 0.3063, 0.08224, 0.3652, 0.1992, 0.3652, 0.1806, 0.3948, 0.1806, 0.3948, 0.1992, 0.2933, 0.01705, 0.2845, 0.03231, 0.2762, 0.0301, 0.2873, 0.01102, 0.2933, 0.06519, 0.3086, 0.07399, 0.3063, 0.08224, 0.2873, 0.07122, 0.3086, 0.008246, 0.2933, 0.01705, 0.2873, 0.01102, 0.3063, 7.426e-09, 0.3262, 0.008246, 0.3086, 0.008246, 0.3063, 7.426e-09, 0.3284, 1.44e-09, 0.3414, 0.01705, 0.3262, 0.008246, 0.3284, 1.44e-09, 0.3475, 0.01102, 0.3502, 0.03231, 0.3414, 0.01705, 0.3475, 0.01102, 0.3585, 0.0301, 0.3502, 0.04993, 0.3502, 0.03231, 0.3585, 0.0301, 0.3585, 0.05214, 0.3414, 0.06519, 0.3502, 0.04993, 0.3585, 0.05214, 0.3475, 0.07122, 0.3262, 0.07399, 0.3414, 0.06519, 0.3475, 0.07122, 0.3284, 0.08224, 0.2845, 0.03231, 0.2845, 0.04993, 0.2762, 0.05214, 0.2762, 0.0301, 0.2845, 0.04993, 0.2933, 0.06519, 0.2873, 0.07122, 0.2762, 0.05214, 0.2961, 0.08649, 0.3174, 0.08079, 0.3174, 0.09147, 0.3014, 0.09574, 0.3652, 0.07929, 0.3652, 0.0602, 0.3948, 0.0602, 0.3948, 0.07929, 0.3948, 0.0, 0.3948, 0.01908, 0.3652, 0.01908, 0.3652, 0.0, 0.3948, 0.1204, 0.3948, 0.139, 0.3652, 0.139, 0.3652, 0.1204, 0.3652, 0.2407, 0.3652, 0.2212, 0.3948, 0.2212, 0.3948, 0.2407, 0.3948, 0.01908, 0.3948, 0.04112, 0.3652, 0.04112, 0.3652, 0.01908, 0.3652, 0.1204, 0.3652, 0.1013, 0.3948, 0.1013, 0.3948, 0.1204, 0.3948, 0.139, 0.3948, 0.1611, 0.3652, 0.1611, 0.3652, 0.139, 0.3652, 0.2212, 0.3652, 0.1992, 0.3948, 0.1992, 0.3948, 0.2212, 0.3948, 0.04112, 0.3948, 0.0602, 0.3652, 0.0602, 0.3652, 0.04112, 0.3652, 0.1013, 0.3652, 0.07929, 0.3948, 0.07929, 0.3948, 0.1013, 0.3948, 0.1611, 0.3948, 0.1806, 0.3652, 0.1806, 0.3652, 0.1611, 0.3652, 0.4178, 0.3652, 0.4045, 0.3977, 0.4045, 0.3977, 0.4178, 0.2805, 0.1446, 0.2748, 0.1234, 0.2855, 0.1234, 0.2898, 0.1393, 0.3599, 0.1234, 0.3542, 0.1446, 0.345, 0.1393, 0.3493, 0.1234, 0.3174, 0.08079, 0.3387, 0.08649, 0.3333, 0.09574, 0.3174, 0.09147, 0.2748, 0.1234, 0.2805, 0.1021, 0.2898, 0.1074, 0.2855, 0.1234, 0.3542, 0.1446, 0.3387, 0.1602, 0.3333, 0.1496, 0.345, 0.1393, 0.3174, 0.1659, 0.2961, 0.1602, 0.3014, 0.1496, 0.3174, 0.1531, 0.3387, 0.08649, 0.3542, 0.1021, 0.345, 0.1074, 0.3333, 0.09574, 0.2805, 0.1021, 0.2961, 0.08649, 0.3014, 0.09574, 0.2898, 0.1074, 0.3387, 0.1602, 0.3174, 0.1659, 0.3174, 0.1531, 0.3333, 0.1496, 0.2961, 0.1602, 0.2805, 0.1446, 0.2898, 0.1393, 0.3014, 0.1496, 0.3542, 0.1021, 0.3599, 0.1234, 0.3493, 0.1234, 0.345, 0.1074, 0.3006, 0.2936, 0.3161, 0.2927, 0.3176, 0.2954, 0.3001, 0.2954, 0.3977, 0.255, 0.3977, 0.2715, 0.3652, 0.2715, 0.3652, 0.255, 0.3652, 0.3166, 0.3652, 0.3001, 0.3977, 0.3001, 0.3977, 0.3166, 0.3977, 0.361, 0.3977, 0.3744, 0.3652, 0.3744, 0.3652, 0.361, 0.3652, 0.4045, 0.3652, 0.389, 0.3977, 0.389, 0.3977, 0.4045, 0.3977, 0.2715, 0.3977, 0.2858, 0.3652, 0.2858, 0.3652, 0.2715, 0.3652, 0.3001, 0.3652, 0.2858, 0.3977, 0.2858, 0.3977, 0.3001, 0.3652, 0.389, 0.3652, 0.3744, 0.3977, 0.3744, 0.3977, 0.389, 0.3977, 0.3309, 0.3977, 0.3455, 0.3652, 0.3455, 0.3652, 0.3309, 0.3977, 0.2407, 0.3977, 0.255, 0.3652, 0.255, 0.3652, 0.2407, 0.3652, 0.3309, 0.3652, 0.3166, 0.3977, 0.3166, 0.3977, 0.3309, 0.3977, 0.3455, 0.3977, 0.361, 0.3652, 0.361, 0.3652, 0.3455, 0.09542, 1.0, 0.0803, 1.0, 0.0803, 6.062e-09, 0.09542, 7.204e-09, 0.3298, 0.2838, 0.3387, 0.2701, 0.3414, 0.2715, 0.3327, 0.2867, 0.278, 0.2546, 0.278, 0.2711, 0.2762, 0.2715, 0.2762, 0.2541, 0.3171, 0.232, 0.3006, 0.232, 0.3001, 0.2302, 0.3176, 0.2302, 0.3161, 0.2927, 0.3298, 0.2838, 0.3327, 0.2867, 0.3176, 0.2954, 0.3387, 0.2701, 0.3396, 0.2546, 0.3414, 0.2541, 0.3414, 0.2715, 0.278, 0.2711, 0.2863, 0.2854, 0.285, 0.2867, 0.2762, 0.2715, 0.3006, 0.232, 0.2863, 0.2403, 0.285, 0.239, 0.3001, 0.2302, 0.3396, 0.2546, 0.3314, 0.2403, 0.3327, 0.239, 0.3414, 0.2541, 0.2863, 0.2854, 0.3006, 0.2936, 0.3001, 0.2954, 0.285, 0.2867, 0.2863, 0.2403, 0.278, 0.2546, 0.2762, 0.2541, 0.285, 0.239, 0.3314, 0.2403, 0.3171, 0.232, 0.3176, 0.2302, 0.3327, 0.239, 0.3176, 0.3606, 0.3001, 0.3606, 0.285, 0.3518, 0.2762, 0.3367, 0.2762, 0.3193, 0.285, 0.3041, 0.3001, 0.2954, 0.1109, -1.778e-08, 0.1283, -1.646e-08, 0.1283, 1.0, 0.1109, 1.0, 0.3652, 2.757e-08, 0.3652, 1.0, 0.3619, 1.0, 0.3619, 2.732e-08, 0.03259, 1.0, 0.01512, 1.0, 0.01512, -1.142e-09, 0.03259, -2.46e-09, 0.0803, 1.0, 0.06283, 1.0, 0.06283, 4.744e-09, 0.0803, 6.062e-09, 0.3619, -1.409e-08, 0.3619, 1.0, 0.3585, 1.0, 0.3585, 3.093e-09, 0.1612, 1.0, 0.1438, 1.0, 0.1438, 1.086e-08, 0.1612, 1.217e-08, 0.01512, 1.0, 7.768e-08, 1.0, 0.0, 0.0, 0.01512, -1.142e-09, 0.06283, 1.0, 0.04771, 1.0, 0.04771, 3.602e-09, 0.06283, 4.744e-09, 0.1438, 1.0, 0.1283, 1.0, 0.1283, 9.688e-09, 0.1438, 1.086e-08, 0.09542, -1.895e-08, 0.1109, -1.778e-08, 0.1109, 1.0, 0.09542, 1.0, 0.04771, 1.0, 0.03259, 1.0, 0.03259, -2.46e-09, 0.04771, -3.602e-09, 0.2669, 1.0, 0.2575, 1.0, 0.2575, 1.944e-08, 0.2669, 2.015e-08, 0.2762, 1.0, 0.2669, 1.0, 0.2669, -2.015e-08, 0.2762, -2.086e-08, 0.3653, 0.4178, 0.3698, 0.4347, 0.367, 0.4347, 0.3652, 0.4228, 0.3698, 0.4347, 0.3653, 0.4516, 0.3652, 0.4466, 0.367, 0.4347, 0.3698, 0.4684, 0.3653, 0.4853, 0.3652, 0.4804, 0.367, 0.4684, 0.3653, 0.4516, 0.3698, 0.4684, 0.367, 0.4684, 0.3652, 0.4565, 0.3327, 0.3518, 0.3176, 0.3606, 0.3001, 0.2954, 0.3176, 0.2954, 0.3327, 0.3041, 0.3414, 0.3193, 0.3414, 0.3367])
_uv.active_render = True
_uv = me_cylinder.uv_layers.new(name='UV2')
_uv.uv.foreach_set('vector', [0.2094, 0.4356, 0.2094, 0.8711, 0.1941, 0.8711, 0.1941, 0.4356, 0.1941, 0.4356, 0.1941, 0.8711, 0.1765, 0.8711, 0.1765, 0.4356, 0.1765, 0.4356, 0.1765, 0.8711, 0.1612, 0.8711, 0.1612, 0.4356, 0.2575, 2.004e-09, 0.2575, 0.4356, 0.2419, 0.4356, 0.2419, 8.264e-10, 0.2419, 8.264e-10, 0.2419, 0.4356, 0.2243, 0.4356, 0.2243, -5.027e-10, 0.2243, -5.027e-10, 0.2243, 0.4356, 0.2094, 0.4356, 0.2094, -1.627e-09, 0.2094, 0.8711, 0.2094, 0.4356, 0.2243, 0.4356, 0.2243, 0.8711, 0.2243, 0.8711, 0.2243, 0.4356, 0.2419, 0.4356, 0.2419, 0.8711, 0.2419, 0.8711, 0.2419, 0.4356, 0.2575, 0.4356, 0.2575, 0.8711, 0.1612, 0.4356, 0.1612, 1.217e-08, 0.1765, 1.332e-08, 0.1765, 0.4356, 0.3332, 0.2214, 0.3179, 0.2302, 0.3003, 0.2302, 0.2851, 0.2214, 0.2762, 0.2062, 0.2762, 0.1885, 0.2851, 0.1733, 0.3003, 0.1645, 0.3179, 0.1645, 0.3332, 0.1733, 0.342, 0.1885, 0.342, 0.2062, 0.1765, 0.4356, 0.1765, 1.332e-08, 0.1941, 1.465e-08, 0.1941, 0.4356, 0.1941, 0.4356, 0.1941, 1.465e-08, 0.2094, 1.581e-08, 0.2094, 0.4356, 0.3086, 0.07399, 0.3262, 0.07399, 0.3284, 0.08224, 0.3063, 0.08224, 0.3652, 0.1992, 0.3652, 0.1806, 0.3948, 0.1806, 0.3948, 0.1992, 0.2933, 0.01705, 0.2845, 0.03231, 0.2762, 0.0301, 0.2873, 0.01102, 0.2933, 0.06519, 0.3086, 0.07399, 0.3063, 0.08224, 0.2873, 0.07122, 0.3086, 0.008246, 0.2933, 0.01705, 0.2873, 0.01102, 0.3063, 7.426e-09, 0.3262, 0.008246, 0.3086, 0.008246, 0.3063, 7.426e-09, 0.3284, 1.44e-09, 0.3414, 0.01705, 0.3262, 0.008246, 0.3284, 1.44e-09, 0.3475, 0.01102, 0.3502, 0.03231, 0.3414, 0.01705, 0.3475, 0.01102, 0.3585, 0.0301, 0.3502, 0.04993, 0.3502, 0.03231, 0.3585, 0.0301, 0.3585, 0.05214, 0.3414, 0.06519, 0.3502, 0.04993, 0.3585, 0.05214, 0.3475, 0.07122, 0.3262, 0.07399, 0.3414, 0.06519, 0.3475, 0.07122, 0.3284, 0.08224, 0.2845, 0.03231, 0.2845, 0.04993, 0.2762, 0.05214, 0.2762, 0.0301, 0.2845, 0.04993, 0.2933, 0.06519, 0.2873, 0.07122, 0.2762, 0.05214, 0.3063, 0.08224, 0.3284, 0.08224, 0.3256, 0.09256, 0.3091, 0.09256, 0.3652, 0.07929, 0.3652, 0.0602, 0.3948, 0.0602, 0.3948, 0.07929, 0.3948, 0.0, 0.3948, 0.01908, 0.3652, 0.01908, 0.3652, 0.0, 0.3948, 0.1204, 0.3948, 0.139, 0.3652, 0.139, 0.3652, 0.1204, 0.3652, 0.2407, 0.3652, 0.2212, 0.3948, 0.2212, 0.3948, 0.2407, 0.3948, 0.01908, 0.3948, 0.04112, 0.3652, 0.04112, 0.3652, 0.01908, 0.3652, 0.1204, 0.3652, 0.1013, 0.3948, 0.1013, 0.3948, 0.1204, 0.3948, 0.139, 0.3948, 0.1611, 0.3652, 0.1611, 0.3652, 0.139, 0.3652, 0.2212, 0.3652, 0.1992, 0.3948, 0.1992, 0.3948, 0.2212, 0.3948, 0.04112, 0.3948, 0.0602, 0.3652, 0.0602, 0.3652, 0.04112, 0.3652, 0.1013, 0.3652, 0.07929, 0.3948, 0.07929, 0.3948, 0.1013, 0.3948, 0.1611, 0.3948, 0.1806, 0.3652, 0.1806, 0.3652, 0.1611, 0.3652, 0.4178, 0.3652, 0.4045, 0.3977, 0.4045, 0.3977, 0.4178, 0.2762, 0.1344, 0.2762, 0.1123, 0.2866, 0.1151, 0.2866, 0.1316, 0.3585, 0.1344, 0.3475, 0.1535, 0.3399, 0.1459, 0.3482, 0.1316, 0.3284, 0.08224, 0.3475, 0.09326, 0.3399, 0.1008, 0.3256, 0.09256, 0.2762, 0.1123, 0.2873, 0.09326, 0.2948, 0.1008, 0.2866, 0.1151, 0.3475, 0.1535, 0.3284, 0.1645, 0.326, 0.1529, 0.3399, 0.1459, 0.3063, 0.1645, 0.2873, 0.1535, 0.2952, 0.1446, 0.3097, 0.1521, 0.3475, 0.09326, 0.3585, 0.1123, 0.3482, 0.1151, 0.3399, 0.1008, 0.2873, 0.09326, 0.3063, 0.08224, 0.3091, 0.09256, 0.2948, 0.1008, 0.3284, 0.1645, 0.3063, 0.1645, 0.3097, 0.1521, 0.326, 0.1529, 0.2873, 0.1535, 0.2762, 0.1344, 0.2866, 0.1316, 0.2952, 0.1446, 0.3585, 0.1123, 0.3585, 0.1344, 0.3482, 0.1316, 0.3482, 0.1151, 0.3006, 0.2936, 0.3161, 0.2927, 0.3176, 0.2954, 0.3001, 0.2954, 0.3977, 0.255, 0.3977, 0.2715, 0.3652, 0.2715, 0.3652, 0.255, 0.3652, 0.3166, 0.3652, 0.3001, 0.3977, 0.3001, 0.3977, 0.3166, 0.3977, 0.361, 0.3977, 0.3744, 0.3652, 0.3744, 0.3652, 0.361, 0.3652, 0.4045, 0.3652, 0.389, 0.3977, 0.389, 0.3977, 0.4045, 0.3977, 0.2715, 0.3977, 0.2858, 0.3652, 0.2858, 0.3652, 0.2715, 0.3652, 0.3001, 0.3652, 0.2858, 0.3977, 0.2858, 0.3977, 0.3001, 0.3652, 0.389, 0.3652, 0.3744, 0.3977, 0.3744, 0.3977, 0.389, 0.3977, 0.3309, 0.3977, 0.3455, 0.3652, 0.3455, 0.3652, 0.3309, 0.3977, 0.2407, 0.3977, 0.255, 0.3652, 0.255, 0.3652, 0.2407, 0.3652, 0.3309, 0.3652, 0.3166, 0.3977, 0.3166, 0.3977, 0.3309, 0.3977, 0.3455, 0.3977, 0.361, 0.3652, 0.361, 0.3652, 0.3455, 0.09542, 1.0, 0.0803, 1.0, 0.0803, 6.062e-09, 0.09542, 7.204e-09, 0.3298, 0.2838, 0.3387, 0.2701, 0.3414, 0.2715, 0.3327, 0.2867, 0.278, 0.2546, 0.278, 0.2711, 0.2762, 0.2715, 0.2762, 0.2541, 0.3171, 0.232, 0.3006, 0.232, 0.3001, 0.2302, 0.3176, 0.2302, 0.3161, 0.2927, 0.3298, 0.2838, 0.3327, 0.2867, 0.3176, 0.2954, 0.3387, 0.2701, 0.3396, 0.2546, 0.3414, 0.2541, 0.3414, 0.2715, 0.278, 0.2711, 0.2863, 0.2854, 0.285, 0.2867, 0.2762, 0.2715, 0.3006, 0.232, 0.2863, 0.2403, 0.285, 0.239, 0.3001, 0.2302, 0.3396, 0.2546, 0.3314, 0.2403, 0.3327, 0.239, 0.3414, 0.2541, 0.2863, 0.2854, 0.3006, 0.2936, 0.3001, 0.2954, 0.285, 0.2867, 0.2863, 0.2403, 0.278, 0.2546, 0.2762, 0.2541, 0.285, 0.239, 0.3314, 0.2403, 0.3171, 0.232, 0.3176, 0.2302, 0.3327, 0.239, 0.3176, 0.3606, 0.3001, 0.3606, 0.285, 0.3518, 0.2762, 0.3367, 0.2762, 0.3193, 0.285, 0.3041, 0.3001, 0.2954, 0.1109, -1.778e-08, 0.1283, -1.646e-08, 0.1283, 1.0, 0.1109, 1.0, 0.3652, 2.757e-08, 0.3652, 1.0, 0.3619, 1.0, 0.3619, 2.732e-08, 0.03259, 1.0, 0.01512, 1.0, 0.01512, -1.142e-09, 0.03259, -2.46e-09, 0.0803, 1.0, 0.06283, 1.0, 0.06283, 4.744e-09, 0.0803, 6.062e-09, 0.3619, -1.409e-08, 0.3619, 1.0, 0.3585, 1.0, 0.3585, 3.093e-09, 0.1612, 1.0, 0.1438, 1.0, 0.1438, 1.086e-08, 0.1612, 1.217e-08, 0.01512, 1.0, 7.768e-08, 1.0, 0.0, 0.0, 0.01512, -1.142e-09, 0.06283, 1.0, 0.04771, 1.0, 0.04771, 3.602e-09, 0.06283, 4.744e-09, 0.1438, 1.0, 0.1283, 1.0, 0.1283, 9.688e-09, 0.1438, 1.086e-08, 0.09542, -1.895e-08, 0.1109, -1.778e-08, 0.1109, 1.0, 0.09542, 1.0, 0.04771, 1.0, 0.03259, 1.0, 0.03259, -2.46e-09, 0.04771, -3.602e-09, 0.2669, 1.0, 0.2575, 1.0, 0.2575, 1.944e-08, 0.2669, 2.015e-08, 0.2762, 1.0, 0.2669, 1.0, 0.2669, -2.015e-08, 0.2762, -2.086e-08, 0.3653, 0.4178, 0.3698, 0.4347, 0.367, 0.4347, 0.3652, 0.4228, 0.3698, 0.4347, 0.3653, 0.4516, 0.3652, 0.4466, 0.367, 0.4347, 0.3698, 0.4684, 0.3653, 0.4853, 0.3652, 0.4804, 0.367, 0.4684, 0.3653, 0.4516, 0.3698, 0.4684, 0.367, 0.4684, 0.3652, 0.4565, 0.3327, 0.3518, 0.3176, 0.3606, 0.3001, 0.2954, 0.3176, 0.2954, 0.3327, 0.3041, 0.3414, 0.3193, 0.3414, 0.3367])
me_cylinder.materials.append(mat_material_001)
me_cylinder.update()
me_cylinder_009 = bpy.data.meshes.new('Cylinder.009')
me_cylinder_009.from_pydata([(2.989e-08, 2.502, -3.723), (2.989e-08, 50.15, -3.723), (1.862, 2.502, -3.224), (1.862, 50.15, -3.224), (3.225, 2.502, -1.861), (3.225, 50.15, -1.861), (3.723, 2.502, 0.0006685), (3.723, 50.15, 0.0006685), (3.225, 2.502, 1.862), (3.225, 50.15, 1.862), (1.862, 2.502, 3.225), (1.862, 50.15, 3.225), (2.989e-08, 2.502, 3.724), (2.989e-08, 50.15, 3.724), (-1.862, 2.502, 3.225), (-1.862, 50.15, 3.225), (-3.225, 2.502, 1.862), (-3.225, 50.15, 1.862), (-3.723, 2.502, 0.0006685), (-3.723, 50.15, 0.0006685), (-3.225, 2.502, -1.861), (-3.225, 50.15, -1.861), (-1.862, 2.502, -3.224), (-1.862, 50.15, -3.224), (-5.109e-09, 2.502, -4.657), (2.329, 2.502, -4.033), (4.033, 2.502, -2.328), (4.657, 2.502, 0.0006684), (4.033, 2.502, 2.329), (2.329, 2.502, 4.034), (-5.109e-09, 2.502, 4.658), (-2.329, 2.502, 4.034), (-4.033, 2.502, 2.329), (-4.657, 2.502, 0.0006684), (-4.033, 2.502, -2.328), (-2.329, 2.502, -4.033), (-5.109e-09, -0.7295, -4.657), (2.329, -0.7295, -4.033), (4.033, -0.7295, -2.328), (4.657, -0.7295, 0.0006684), (4.033, -0.7295, 2.329), (2.329, -0.7295, 4.034), (-5.109e-09, -0.7295, 4.658), (-2.329, -0.7295, 4.034), (-4.033, -0.7295, 2.329), (-4.657, -0.7295, 0.0006684), (-4.033, -0.7295, -2.328), (-2.329, -0.7295, -4.033), (-3.158e-09, -0.7295, -3.25), (1.744, -0.7295, -2.875), (3.021, -0.7295, -1.744), (3.489, -0.7295, 0.0006685), (3.021, -0.7295, 1.745), (1.744, -0.7295, 3.022), (-3.158e-09, -0.7295, 3.489), (-1.744, -0.7295, 3.022), (-3.021, -0.7295, 1.745), (-3.489, -0.7295, 0.0006685), (-3.021, -0.7295, -1.744), (-1.744, -0.7295, -2.875), (-3.158e-09, 2.825, -3.25), (1.744, 2.825, -2.875), (3.021, 2.825, -1.744), (3.489, 2.825, 0.0006685), (3.021, 2.825, 1.745), (1.744, 2.825, 3.022), (-3.158e-09, 2.825, 3.489), (-1.744, 2.825, 3.022), (-3.021, 2.825, 1.745), (-3.489, 2.825, 0.0006685), (-3.021, 2.825, -1.744), (-1.744, 2.825, -2.875), (-2.173e-09, 2.825, -3.69), (1.845, 2.825, -3.196), (3.196, 2.825, -1.845), (3.691, 2.825, 0.0006685), (3.196, 2.825, 1.846), (1.845, 2.825, 3.197), (-2.173e-09, 2.825, 3.692), (-1.845, 2.825, 3.197), (-3.196, 2.825, 1.846), (-3.691, 2.825, 0.0006685), (-3.196, 2.825, -1.845), (-1.845, 2.825, -3.196), (-2.173e-09, 112.2, -3.69), (1.845, 112.2, -3.196), (3.196, 112.2, -1.845), (3.691, 112.2, 0.0006685), (3.196, 112.2, 1.846), (1.845, 112.2, 3.197), (-2.173e-09, 112.2, 3.692), (-1.845, 112.2, 3.197), (-3.196, 112.2, 1.846), (-3.691, 112.2, 0.0006685), (-3.196, 112.2, -1.845), (-1.845, 112.2, -3.196), (6.073e-08, 2.825, -3.386), (1.305, 2.825, -3.193), (-1.305, 2.825, -3.193), (6.073e-08, 112.2, -3.386), (1.305, 112.2, -3.193), (-1.305, 112.2, -3.193)], [], [(0, 1, 3, 2), (2, 3, 5, 4), (4, 5, 7, 6), (6, 7, 9, 8), (8, 9, 11, 10), (10, 11, 13, 12), (12, 13, 15, 14), (14, 15, 17, 16), (16, 17, 19, 18), (18, 19, 21, 20), (3, 1, 23, 21, 19, 17, 15, 13, 11, 9, 7, 5), (20, 21, 23, 22), (22, 23, 1, 0), (4, 6, 27, 26), (29, 30, 42, 41), (20, 22, 35, 34), (2, 4, 26, 25), (18, 20, 34, 33), (16, 18, 33, 32), (14, 16, 32, 31), (12, 14, 31, 30), (10, 12, 30, 29), (8, 10, 29, 28), (6, 8, 28, 27), (22, 0, 24, 35), (0, 2, 25, 24), (41, 42, 54, 53), (26, 27, 39, 38), (33, 34, 46, 45), (30, 31, 43, 42), (27, 28, 40, 39), (34, 35, 47, 46), (24, 25, 37, 36), (31, 32, 44, 43), (28, 29, 41, 40), (35, 24, 36, 47), (25, 26, 38, 37), (32, 33, 45, 44), (48, 49, 61, 60), (38, 39, 51, 50), (45, 46, 58, 57), (42, 43, 55, 54), (39, 40, 52, 51), (46, 47, 59, 58), (36, 37, 49, 48), (43, 44, 56, 55), (40, 41, 53, 52), (47, 36, 48, 59), (37, 38, 50, 49), (44, 45, 57, 56), (70, 71, 83, 82), (55, 56, 68, 67), (52, 53, 65, 64), (59, 48, 60, 71), (49, 50, 62, 61), (56, 57, 69, 68), (53, 54, 66, 65), (50, 51, 63, 62), (57, 58, 70, 69), (54, 55, 67, 66), (51, 52, 64, 63), (58, 59, 71, 70), (75, 76, 88, 87), (60, 61, 73, 72), (67, 68, 80, 79), (64, 65, 77, 76), (71, 60, 72, 83), (61, 62, 74, 73), (68, 69, 81, 80), (65, 66, 78, 77), (62, 63, 75, 74), (69, 70, 82, 81), (66, 67, 79, 78), (63, 64, 76, 75), (84, 85, 86, 87, 88, 89, 90), (82, 83, 95, 94), (95, 83, 98, 101), (79, 80, 92, 91), (76, 77, 89, 88), (73, 85, 100, 97), (73, 74, 86, 85), (80, 81, 93, 92), (77, 78, 90, 89), (74, 75, 87, 86), (81, 82, 94, 93), (78, 79, 91, 90), (96, 97, 100, 99), (98, 96, 99, 101), (85, 84, 99, 100), (84, 95, 101, 99), (72, 73, 97, 96), (83, 72, 96, 98), (95, 84, 90, 91, 92, 93, 94)])
me_cylinder_009.polygons.foreach_set('use_smooth', [True] * 93)
_k = set([(73, 85), (83, 95)])
me_cylinder_009.attributes.new('sharp_edge', 'BOOLEAN', 'EDGE').data.foreach_set('value', [ (min(e.vertices), max(e.vertices)) in _k for e in me_cylinder_009.edges])
_uv = me_cylinder_009.uv_layers.new(name='UVMap')
_uv.uv.foreach_set('vector', [0.2094, 0.4356, 0.2094, 0.8711, 0.1941, 0.8711, 0.1941, 0.4356, 0.1941, 0.4356, 0.1941, 0.8711, 0.1765, 0.8711, 0.1765, 0.4356, 0.1765, 0.4356, 0.1765, 0.8711, 0.1612, 0.8711, 0.1612, 0.4356, 0.2575, 2.004e-09, 0.2575, 0.4356, 0.2419, 0.4356, 0.2419, 8.264e-10, 0.2419, 8.264e-10, 0.2419, 0.4356, 0.2243, 0.4356, 0.2243, -5.027e-10, 0.2243, -5.027e-10, 0.2243, 0.4356, 0.2094, 0.4356, 0.2094, -1.627e-09, 0.2094, 0.8711, 0.2094, 0.4356, 0.2243, 0.4356, 0.2243, 0.8711, 0.2243, 0.8711, 0.2243, 0.4356, 0.2419, 0.4356, 0.2419, 0.8711, 0.2419, 0.8711, 0.2419, 0.4356, 0.2575, 0.4356, 0.2575, 0.8711, 0.1612, 0.4356, 0.1612, 1.217e-08, 0.1765, 1.332e-08, 0.1765, 0.4356, 0.3332, 0.2214, 0.3179, 0.2302, 0.3003, 0.2302, 0.2851, 0.2214, 0.2762, 0.2062, 0.2762, 0.1885, 0.2851, 0.1733, 0.3003, 0.1645, 0.3179, 0.1645, 0.3332, 0.1733, 0.342, 0.1885, 0.342, 0.2062, 0.1765, 0.4356, 0.1765, 1.332e-08, 0.1941, 1.465e-08, 0.1941, 0.4356, 0.1941, 0.4356, 0.1941, 1.465e-08, 0.2094, 1.581e-08, 0.2094, 0.4356, 0.3086, 0.07399, 0.3262, 0.07399, 0.3284, 0.08224, 0.3063, 0.08224, 0.3652, 0.1992, 0.3652, 0.1806, 0.3948, 0.1806, 0.3948, 0.1992, 0.2933, 0.01705, 0.2845, 0.03231, 0.2762, 0.0301, 0.2873, 0.01102, 0.2933, 0.06519, 0.3086, 0.07399, 0.3063, 0.08224, 0.2873, 0.07122, 0.3086, 0.008246, 0.2933, 0.01705, 0.2873, 0.01102, 0.3063, 7.426e-09, 0.3262, 0.008246, 0.3086, 0.008246, 0.3063, 7.426e-09, 0.3284, 1.44e-09, 0.3414, 0.01705, 0.3262, 0.008246, 0.3284, 1.44e-09, 0.3475, 0.01102, 0.3502, 0.03231, 0.3414, 0.01705, 0.3475, 0.01102, 0.3585, 0.0301, 0.3502, 0.04993, 0.3502, 0.03231, 0.3585, 0.0301, 0.3585, 0.05214, 0.3414, 0.06519, 0.3502, 0.04993, 0.3585, 0.05214, 0.3475, 0.07122, 0.3262, 0.07399, 0.3414, 0.06519, 0.3475, 0.07122, 0.3284, 0.08224, 0.2845, 0.03231, 0.2845, 0.04993, 0.2762, 0.05214, 0.2762, 0.0301, 0.2845, 0.04993, 0.2933, 0.06519, 0.2873, 0.07122, 0.2762, 0.05214, 0.3063, 0.08224, 0.3284, 0.08224, 0.3256, 0.09256, 0.3091, 0.09256, 0.3652, 0.07929, 0.3652, 0.0602, 0.3948, 0.0602, 0.3948, 0.07929, 0.3948, 0.0, 0.3948, 0.01908, 0.3652, 0.01908, 0.3652, 0.0, 0.3948, 0.1204, 0.3948, 0.139, 0.3652, 0.139, 0.3652, 0.1204, 0.3652, 0.2407, 0.3652, 0.2212, 0.3948, 0.2212, 0.3948, 0.2407, 0.3948, 0.01908, 0.3948, 0.04112, 0.3652, 0.04112, 0.3652, 0.01908, 0.3652, 0.1204, 0.3652, 0.1013, 0.3948, 0.1013, 0.3948, 0.1204, 0.3948, 0.139, 0.3948, 0.1611, 0.3652, 0.1611, 0.3652, 0.139, 0.3652, 0.2212, 0.3652, 0.1992, 0.3948, 0.1992, 0.3948, 0.2212, 0.3948, 0.04112, 0.3948, 0.0602, 0.3652, 0.0602, 0.3652, 0.04112, 0.3652, 0.1013, 0.3652, 0.07929, 0.3948, 0.07929, 0.3948, 0.1013, 0.3948, 0.1611, 0.3948, 0.1806, 0.3652, 0.1806, 0.3652, 0.1611, 0.3652, 0.4178, 0.3652, 0.4045, 0.3977, 0.4045, 0.3977, 0.4178, 0.2762, 0.1344, 0.2762, 0.1123, 0.2866, 0.1151, 0.2866, 0.1316, 0.3585, 0.1344, 0.3475, 0.1535, 0.3399, 0.1459, 0.3482, 0.1316, 0.3284, 0.08224, 0.3475, 0.09326, 0.3399, 0.1008, 0.3256, 0.09256, 0.2762, 0.1123, 0.2873, 0.09326, 0.2948, 0.1008, 0.2866, 0.1151, 0.3475, 0.1535, 0.3284, 0.1645, 0.326, 0.1529, 0.3399, 0.1459, 0.3063, 0.1645, 0.2873, 0.1535, 0.2952, 0.1446, 0.3097, 0.1521, 0.3475, 0.09326, 0.3585, 0.1123, 0.3482, 0.1151, 0.3399, 0.1008, 0.2873, 0.09326, 0.3063, 0.08224, 0.3091, 0.09256, 0.2948, 0.1008, 0.3284, 0.1645, 0.3063, 0.1645, 0.3097, 0.1521, 0.326, 0.1529, 0.2873, 0.1535, 0.2762, 0.1344, 0.2866, 0.1316, 0.2952, 0.1446, 0.3585, 0.1123, 0.3585, 0.1344, 0.3482, 0.1316, 0.3482, 0.1151, 0.3006, 0.2936, 0.3161, 0.2927, 0.3176, 0.2954, 0.3001, 0.2954, 0.3977, 0.255, 0.3977, 0.2715, 0.3652, 0.2715, 0.3652, 0.255, 0.3652, 0.3166, 0.3652, 0.3001, 0.3977, 0.3001, 0.3977, 0.3166, 0.3977, 0.361, 0.3977, 0.3744, 0.3652, 0.3744, 0.3652, 0.361, 0.3652, 0.4045, 0.3652, 0.389, 0.3977, 0.389, 0.3977, 0.4045, 0.3977, 0.2715, 0.3977, 0.2858, 0.3652, 0.2858, 0.3652, 0.2715, 0.3652, 0.3001, 0.3652, 0.2858, 0.3977, 0.2858, 0.3977, 0.3001, 0.3652, 0.389, 0.3652, 0.3744, 0.3977, 0.3744, 0.3977, 0.389, 0.3977, 0.3309, 0.3977, 0.3455, 0.3652, 0.3455, 0.3652, 0.3309, 0.3977, 0.2407, 0.3977, 0.255, 0.3652, 0.255, 0.3652, 0.2407, 0.3652, 0.3309, 0.3652, 0.3166, 0.3977, 0.3166, 0.3977, 0.3309, 0.3977, 0.3455, 0.3977, 0.361, 0.3652, 0.361, 0.3652, 0.3455, 0.09542, 1.0, 0.0803, 1.0, 0.0803, 6.062e-09, 0.09542, 7.204e-09, 0.3298, 0.2838, 0.3387, 0.2701, 0.3414, 0.2715, 0.3327, 0.2867, 0.278, 0.2546, 0.278, 0.2711, 0.2762, 0.2715, 0.2762, 0.2541, 0.3171, 0.232, 0.3006, 0.232, 0.3001, 0.2302, 0.3176, 0.2302, 0.3161, 0.2927, 0.3298, 0.2838, 0.3327, 0.2867, 0.3176, 0.2954, 0.3387, 0.2701, 0.3396, 0.2546, 0.3414, 0.2541, 0.3414, 0.2715, 0.278, 0.2711, 0.2863, 0.2854, 0.285, 0.2867, 0.2762, 0.2715, 0.3006, 0.232, 0.2863, 0.2403, 0.285, 0.239, 0.3001, 0.2302, 0.3396, 0.2546, 0.3314, 0.2403, 0.3327, 0.239, 0.3414, 0.2541, 0.2863, 0.2854, 0.3006, 0.2936, 0.3001, 0.2954, 0.285, 0.2867, 0.2863, 0.2403, 0.278, 0.2546, 0.2762, 0.2541, 0.285, 0.239, 0.3314, 0.2403, 0.3171, 0.232, 0.3176, 0.2302, 0.3327, 0.239, 0.3176, 0.3606, 0.3001, 0.3606, 0.285, 0.3518, 0.2762, 0.3367, 0.2762, 0.3193, 0.285, 0.3041, 0.3001, 0.2954, 0.1109, -1.778e-08, 0.1283, -1.646e-08, 0.1283, 1.0, 0.1109, 1.0, 0.3652, 2.757e-08, 0.3652, 1.0, 0.3619, 1.0, 0.3619, 2.732e-08, 0.03259, 1.0, 0.01512, 1.0, 0.01512, -1.142e-09, 0.03259, -2.46e-09, 0.0803, 1.0, 0.06283, 1.0, 0.06283, 4.744e-09, 0.0803, 6.062e-09, 0.3619, -1.409e-08, 0.3619, 1.0, 0.3585, 1.0, 0.3585, 3.093e-09, 0.1612, 1.0, 0.1438, 1.0, 0.1438, 1.086e-08, 0.1612, 1.217e-08, 0.01512, 1.0, 7.768e-08, 1.0, 0.0, 0.0, 0.01512, -1.142e-09, 0.06283, 1.0, 0.04771, 1.0, 0.04771, 3.602e-09, 0.06283, 4.744e-09, 0.1438, 1.0, 0.1283, 1.0, 0.1283, 9.688e-09, 0.1438, 1.086e-08, 0.09542, -1.895e-08, 0.1109, -1.778e-08, 0.1109, 1.0, 0.09542, 1.0, 0.04771, 1.0, 0.03259, 1.0, 0.03259, -2.46e-09, 0.04771, -3.602e-09, 0.2669, 1.0, 0.2575, 1.0, 0.2575, 1.944e-08, 0.2669, 2.015e-08, 0.2762, 1.0, 0.2669, 1.0, 0.2669, -2.015e-08, 0.2762, -2.086e-08, 0.3653, 0.4178, 0.3698, 0.4347, 0.367, 0.4347, 0.3652, 0.4228, 0.3698, 0.4347, 0.3653, 0.4516, 0.3652, 0.4466, 0.367, 0.4347, 0.3698, 0.4684, 0.3653, 0.4853, 0.3652, 0.4804, 0.367, 0.4684, 0.3653, 0.4516, 0.3698, 0.4684, 0.367, 0.4684, 0.3652, 0.4565, 0.3327, 0.3518, 0.3176, 0.3606, 0.3001, 0.2954, 0.3176, 0.2954, 0.3327, 0.3041, 0.3414, 0.3193, 0.3414, 0.3367])
me_cylinder_009.update()
me_cylinder_010 = bpy.data.meshes.new('Cylinder.010')
me_cylinder_010.from_pydata([(2.989e-08, 2.502, -3.723), (2.989e-08, 50.15, -3.723), (1.862, 2.502, -3.224), (1.862, 50.15, -3.224), (3.225, 2.502, -1.861), (3.225, 50.15, -1.861), (3.723, 2.502, 0.0006685), (3.723, 50.15, 0.0006685), (3.225, 2.502, 1.862), (3.225, 50.15, 1.862), (1.862, 2.502, 3.225), (1.862, 50.15, 3.225), (2.989e-08, 2.502, 3.724), (2.989e-08, 50.15, 3.724), (-1.862, 2.502, 3.225), (-1.862, 50.15, 3.225), (-3.225, 2.502, 1.862), (-3.225, 50.15, 1.862), (-3.723, 2.502, 0.0006685), (-3.723, 50.15, 0.0006685), (-3.225, 2.502, -1.861), (-3.225, 50.15, -1.861), (-1.862, 2.502, -3.224), (-1.862, 50.15, -3.224), (-5.109e-09, 2.502, -4.657), (2.329, 2.502, -4.033), (4.033, 2.502, -2.328), (4.657, 2.502, 0.0006684), (4.033, 2.502, 2.329), (2.329, 2.502, 4.034), (-5.109e-09, 2.502, 4.658), (-2.329, 2.502, 4.034), (-4.033, 2.502, 2.329), (-4.657, 2.502, 0.0006684), (-4.033, 2.502, -2.328), (-2.329, 2.502, -4.033), (-5.109e-09, -0.7295, -4.657), (2.329, -0.7295, -4.033), (4.033, -0.7295, -2.328), (4.657, -0.7295, 0.0006684), (4.033, -0.7295, 2.329), (2.329, -0.7295, 4.034), (-5.109e-09, -0.7295, 4.658), (-2.329, -0.7295, 4.034), (-4.033, -0.7295, 2.329), (-4.657, -0.7295, 0.0006684), (-4.033, -0.7295, -2.328), (-2.329, -0.7295, -4.033), (-3.158e-09, -0.7295, -3.25), (1.744, -0.7295, -2.875), (3.021, -0.7295, -1.744), (3.489, -0.7295, 0.0006685), (3.021, -0.7295, 1.745), (1.744, -0.7295, 3.022), (-3.158e-09, -0.7295, 3.489), (-1.744, -0.7295, 3.022), (-3.021, -0.7295, 1.745), (-3.489, -0.7295, 0.0006685), (-3.021, -0.7295, -1.744), (-1.744, -0.7295, -2.875), (-3.158e-09, 2.825, -3.25), (1.744, 2.825, -2.875), (3.021, 2.825, -1.744), (3.489, 2.825, 0.0006685), (3.021, 2.825, 1.745), (1.744, 2.825, 3.022), (-3.158e-09, 2.825, 3.489), (-1.744, 2.825, 3.022), (-3.021, 2.825, 1.745), (-3.489, 2.825, 0.0006685), (-3.021, 2.825, -1.744), (-1.744, 2.825, -2.875), (-2.173e-09, 2.825, -3.69), (1.845, 2.825, -3.196), (3.196, 2.825, -1.845), (3.691, 2.825, 0.0006685), (3.196, 2.825, 1.846), (1.845, 2.825, 3.197), (-2.173e-09, 2.825, 3.692), (-1.845, 2.825, 3.197), (-3.196, 2.825, 1.846), (-3.691, 2.825, 0.0006685), (-3.196, 2.825, -1.845), (-1.845, 2.825, -3.196), (-2.173e-09, 112.2, -3.69), (1.845, 112.2, -3.196), (3.196, 112.2, -1.845), (3.691, 112.2, 0.0006685), (3.196, 112.2, 1.846), (1.845, 112.2, 3.197), (-2.173e-09, 112.2, 3.692), (-1.845, 112.2, 3.197), (-3.196, 112.2, 1.846), (-3.691, 112.2, 0.0006685), (-3.196, 112.2, -1.845), (-1.845, 112.2, -3.196), (6.073e-08, 2.825, -3.386), (1.305, 2.825, -3.193), (-1.305, 2.825, -3.193), (6.073e-08, 112.2, -3.386), (1.305, 112.2, -3.193), (-1.305, 112.2, -3.193)], [], [(0, 1, 3, 2), (2, 3, 5, 4), (4, 5, 7, 6), (6, 7, 9, 8), (8, 9, 11, 10), (10, 11, 13, 12), (12, 13, 15, 14), (14, 15, 17, 16), (16, 17, 19, 18), (18, 19, 21, 20), (3, 1, 23, 21, 19, 17, 15, 13, 11, 9, 7, 5), (20, 21, 23, 22), (22, 23, 1, 0), (4, 6, 27, 26), (29, 30, 42, 41), (20, 22, 35, 34), (2, 4, 26, 25), (18, 20, 34, 33), (16, 18, 33, 32), (14, 16, 32, 31), (12, 14, 31, 30), (10, 12, 30, 29), (8, 10, 29, 28), (6, 8, 28, 27), (22, 0, 24, 35), (0, 2, 25, 24), (41, 42, 54, 53), (26, 27, 39, 38), (33, 34, 46, 45), (30, 31, 43, 42), (27, 28, 40, 39), (34, 35, 47, 46), (24, 25, 37, 36), (31, 32, 44, 43), (28, 29, 41, 40), (35, 24, 36, 47), (25, 26, 38, 37), (32, 33, 45, 44), (48, 49, 61, 60), (38, 39, 51, 50), (45, 46, 58, 57), (42, 43, 55, 54), (39, 40, 52, 51), (46, 47, 59, 58), (36, 37, 49, 48), (43, 44, 56, 55), (40, 41, 53, 52), (47, 36, 48, 59), (37, 38, 50, 49), (44, 45, 57, 56), (70, 71, 83, 82), (55, 56, 68, 67), (52, 53, 65, 64), (59, 48, 60, 71), (49, 50, 62, 61), (56, 57, 69, 68), (53, 54, 66, 65), (50, 51, 63, 62), (57, 58, 70, 69), (54, 55, 67, 66), (51, 52, 64, 63), (58, 59, 71, 70), (75, 76, 88, 87), (60, 61, 73, 72), (67, 68, 80, 79), (64, 65, 77, 76), (71, 60, 72, 83), (61, 62, 74, 73), (68, 69, 81, 80), (65, 66, 78, 77), (62, 63, 75, 74), (69, 70, 82, 81), (66, 67, 79, 78), (63, 64, 76, 75), (84, 85, 86, 87, 88, 89, 90), (82, 83, 95, 94), (95, 83, 98, 101), (79, 80, 92, 91), (76, 77, 89, 88), (73, 85, 100, 97), (73, 74, 86, 85), (80, 81, 93, 92), (77, 78, 90, 89), (74, 75, 87, 86), (81, 82, 94, 93), (78, 79, 91, 90), (96, 97, 100, 99), (98, 96, 99, 101), (85, 84, 99, 100), (84, 95, 101, 99), (72, 73, 97, 96), (83, 72, 96, 98), (95, 84, 90, 91, 92, 93, 94)])
me_cylinder_010.polygons.foreach_set('use_smooth', [True] * 93)
_k = set([(73, 85), (83, 95)])
me_cylinder_010.attributes.new('sharp_edge', 'BOOLEAN', 'EDGE').data.foreach_set('value', [ (min(e.vertices), max(e.vertices)) in _k for e in me_cylinder_010.edges])
_uv = me_cylinder_010.uv_layers.new(name='UVMap')
_uv.uv.foreach_set('vector', [0.2094, 0.4356, 0.2094, 0.8711, 0.1941, 0.8711, 0.1941, 0.4356, 0.1941, 0.4356, 0.1941, 0.8711, 0.1765, 0.8711, 0.1765, 0.4356, 0.1765, 0.4356, 0.1765, 0.8711, 0.1612, 0.8711, 0.1612, 0.4356, 0.2575, 2.004e-09, 0.2575, 0.4356, 0.2419, 0.4356, 0.2419, 8.264e-10, 0.2419, 8.264e-10, 0.2419, 0.4356, 0.2243, 0.4356, 0.2243, -5.027e-10, 0.2243, -5.027e-10, 0.2243, 0.4356, 0.2094, 0.4356, 0.2094, -1.627e-09, 0.2094, 0.8711, 0.2094, 0.4356, 0.2243, 0.4356, 0.2243, 0.8711, 0.2243, 0.8711, 0.2243, 0.4356, 0.2419, 0.4356, 0.2419, 0.8711, 0.2419, 0.8711, 0.2419, 0.4356, 0.2575, 0.4356, 0.2575, 0.8711, 0.1612, 0.4356, 0.1612, 1.217e-08, 0.1765, 1.332e-08, 0.1765, 0.4356, 0.3332, 0.2214, 0.3179, 0.2302, 0.3003, 0.2302, 0.2851, 0.2214, 0.2762, 0.2062, 0.2762, 0.1885, 0.2851, 0.1733, 0.3003, 0.1645, 0.3179, 0.1645, 0.3332, 0.1733, 0.342, 0.1885, 0.342, 0.2062, 0.1765, 0.4356, 0.1765, 1.332e-08, 0.1941, 1.465e-08, 0.1941, 0.4356, 0.1941, 0.4356, 0.1941, 1.465e-08, 0.2094, 1.581e-08, 0.2094, 0.4356, 0.3086, 0.07399, 0.3262, 0.07399, 0.3284, 0.08224, 0.3063, 0.08224, 0.3652, 0.1992, 0.3652, 0.1806, 0.3948, 0.1806, 0.3948, 0.1992, 0.2933, 0.01705, 0.2845, 0.03231, 0.2762, 0.0301, 0.2873, 0.01102, 0.2933, 0.06519, 0.3086, 0.07399, 0.3063, 0.08224, 0.2873, 0.07122, 0.3086, 0.008246, 0.2933, 0.01705, 0.2873, 0.01102, 0.3063, 7.426e-09, 0.3262, 0.008246, 0.3086, 0.008246, 0.3063, 7.426e-09, 0.3284, 1.44e-09, 0.3414, 0.01705, 0.3262, 0.008246, 0.3284, 1.44e-09, 0.3475, 0.01102, 0.3502, 0.03231, 0.3414, 0.01705, 0.3475, 0.01102, 0.3585, 0.0301, 0.3502, 0.04993, 0.3502, 0.03231, 0.3585, 0.0301, 0.3585, 0.05214, 0.3414, 0.06519, 0.3502, 0.04993, 0.3585, 0.05214, 0.3475, 0.07122, 0.3262, 0.07399, 0.3414, 0.06519, 0.3475, 0.07122, 0.3284, 0.08224, 0.2845, 0.03231, 0.2845, 0.04993, 0.2762, 0.05214, 0.2762, 0.0301, 0.2845, 0.04993, 0.2933, 0.06519, 0.2873, 0.07122, 0.2762, 0.05214, 0.2961, 0.08649, 0.3174, 0.08079, 0.3174, 0.09147, 0.3014, 0.09574, 0.3652, 0.07929, 0.3652, 0.0602, 0.3948, 0.0602, 0.3948, 0.07929, 0.3948, 0.0, 0.3948, 0.01908, 0.3652, 0.01908, 0.3652, 0.0, 0.3948, 0.1204, 0.3948, 0.139, 0.3652, 0.139, 0.3652, 0.1204, 0.3652, 0.2407, 0.3652, 0.2212, 0.3948, 0.2212, 0.3948, 0.2407, 0.3948, 0.01908, 0.3948, 0.04112, 0.3652, 0.04112, 0.3652, 0.01908, 0.3652, 0.1204, 0.3652, 0.1013, 0.3948, 0.1013, 0.3948, 0.1204, 0.3948, 0.139, 0.3948, 0.1611, 0.3652, 0.1611, 0.3652, 0.139, 0.3652, 0.2212, 0.3652, 0.1992, 0.3948, 0.1992, 0.3948, 0.2212, 0.3948, 0.04112, 0.3948, 0.0602, 0.3652, 0.0602, 0.3652, 0.04112, 0.3652, 0.1013, 0.3652, 0.07929, 0.3948, 0.07929, 0.3948, 0.1013, 0.3948, 0.1611, 0.3948, 0.1806, 0.3652, 0.1806, 0.3652, 0.1611, 0.3652, 0.4178, 0.3652, 0.4045, 0.3977, 0.4045, 0.3977, 0.4178, 0.2805, 0.1446, 0.2748, 0.1234, 0.2855, 0.1234, 0.2898, 0.1393, 0.3599, 0.1234, 0.3542, 0.1446, 0.345, 0.1393, 0.3493, 0.1234, 0.3174, 0.08079, 0.3387, 0.08649, 0.3333, 0.09574, 0.3174, 0.09147, 0.2748, 0.1234, 0.2805, 0.1021, 0.2898, 0.1074, 0.2855, 0.1234, 0.3542, 0.1446, 0.3387, 0.1602, 0.3333, 0.1496, 0.345, 0.1393, 0.3174, 0.1659, 0.2961, 0.1602, 0.3014, 0.1496, 0.3174, 0.1531, 0.3387, 0.08649, 0.3542, 0.1021, 0.345, 0.1074, 0.3333, 0.09574, 0.2805, 0.1021, 0.2961, 0.08649, 0.3014, 0.09574, 0.2898, 0.1074, 0.3387, 0.1602, 0.3174, 0.1659, 0.3174, 0.1531, 0.3333, 0.1496, 0.2961, 0.1602, 0.2805, 0.1446, 0.2898, 0.1393, 0.3014, 0.1496, 0.3542, 0.1021, 0.3599, 0.1234, 0.3493, 0.1234, 0.345, 0.1074, 0.3006, 0.2936, 0.3161, 0.2927, 0.3176, 0.2954, 0.3001, 0.2954, 0.3977, 0.255, 0.3977, 0.2715, 0.3652, 0.2715, 0.3652, 0.255, 0.3652, 0.3166, 0.3652, 0.3001, 0.3977, 0.3001, 0.3977, 0.3166, 0.3977, 0.361, 0.3977, 0.3744, 0.3652, 0.3744, 0.3652, 0.361, 0.3652, 0.4045, 0.3652, 0.389, 0.3977, 0.389, 0.3977, 0.4045, 0.3977, 0.2715, 0.3977, 0.2858, 0.3652, 0.2858, 0.3652, 0.2715, 0.3652, 0.3001, 0.3652, 0.2858, 0.3977, 0.2858, 0.3977, 0.3001, 0.3652, 0.389, 0.3652, 0.3744, 0.3977, 0.3744, 0.3977, 0.389, 0.3977, 0.3309, 0.3977, 0.3455, 0.3652, 0.3455, 0.3652, 0.3309, 0.3977, 0.2407, 0.3977, 0.255, 0.3652, 0.255, 0.3652, 0.2407, 0.3652, 0.3309, 0.3652, 0.3166, 0.3977, 0.3166, 0.3977, 0.3309, 0.3977, 0.3455, 0.3977, 0.361, 0.3652, 0.361, 0.3652, 0.3455, 0.09542, 1.0, 0.0803, 1.0, 0.0803, 6.062e-09, 0.09542, 7.204e-09, 0.3298, 0.2838, 0.3387, 0.2701, 0.3414, 0.2715, 0.3327, 0.2867, 0.278, 0.2546, 0.278, 0.2711, 0.2762, 0.2715, 0.2762, 0.2541, 0.3171, 0.232, 0.3006, 0.232, 0.3001, 0.2302, 0.3176, 0.2302, 0.3161, 0.2927, 0.3298, 0.2838, 0.3327, 0.2867, 0.3176, 0.2954, 0.3387, 0.2701, 0.3396, 0.2546, 0.3414, 0.2541, 0.3414, 0.2715, 0.278, 0.2711, 0.2863, 0.2854, 0.285, 0.2867, 0.2762, 0.2715, 0.3006, 0.232, 0.2863, 0.2403, 0.285, 0.239, 0.3001, 0.2302, 0.3396, 0.2546, 0.3314, 0.2403, 0.3327, 0.239, 0.3414, 0.2541, 0.2863, 0.2854, 0.3006, 0.2936, 0.3001, 0.2954, 0.285, 0.2867, 0.2863, 0.2403, 0.278, 0.2546, 0.2762, 0.2541, 0.285, 0.239, 0.3314, 0.2403, 0.3171, 0.232, 0.3176, 0.2302, 0.3327, 0.239, 0.3176, 0.3606, 0.3001, 0.3606, 0.285, 0.3518, 0.2762, 0.3367, 0.2762, 0.3193, 0.285, 0.3041, 0.3001, 0.2954, 0.1109, -1.778e-08, 0.1283, -1.646e-08, 0.1283, 1.0, 0.1109, 1.0, 0.3652, 2.757e-08, 0.3652, 1.0, 0.3619, 1.0, 0.3619, 2.732e-08, 0.03259, 1.0, 0.01512, 1.0, 0.01512, -1.142e-09, 0.03259, -2.46e-09, 0.0803, 1.0, 0.06283, 1.0, 0.06283, 4.744e-09, 0.0803, 6.062e-09, 0.3619, -1.409e-08, 0.3619, 1.0, 0.3585, 1.0, 0.3585, 3.093e-09, 0.1612, 1.0, 0.1438, 1.0, 0.1438, 1.086e-08, 0.1612, 1.217e-08, 0.01512, 1.0, 7.768e-08, 1.0, 0.0, 0.0, 0.01512, -1.142e-09, 0.06283, 1.0, 0.04771, 1.0, 0.04771, 3.602e-09, 0.06283, 4.744e-09, 0.1438, 1.0, 0.1283, 1.0, 0.1283, 9.688e-09, 0.1438, 1.086e-08, 0.09542, -1.895e-08, 0.1109, -1.778e-08, 0.1109, 1.0, 0.09542, 1.0, 0.04771, 1.0, 0.03259, 1.0, 0.03259, -2.46e-09, 0.04771, -3.602e-09, 0.2669, 1.0, 0.2575, 1.0, 0.2575, 1.944e-08, 0.2669, 2.015e-08, 0.2762, 1.0, 0.2669, 1.0, 0.2669, -2.015e-08, 0.2762, -2.086e-08, 0.3653, 0.4178, 0.3698, 0.4347, 0.367, 0.4347, 0.3652, 0.4228, 0.3698, 0.4347, 0.3653, 0.4516, 0.3652, 0.4466, 0.367, 0.4347, 0.3698, 0.4684, 0.3653, 0.4853, 0.3652, 0.4804, 0.367, 0.4684, 0.3653, 0.4516, 0.3698, 0.4684, 0.367, 0.4684, 0.3652, 0.4565, 0.3327, 0.3518, 0.3176, 0.3606, 0.3001, 0.2954, 0.3176, 0.2954, 0.3327, 0.3041, 0.3414, 0.3193, 0.3414, 0.3367])
_uv.active_render = True
_uv = me_cylinder_010.uv_layers.new(name='UV2')
_uv.uv.foreach_set('vector', [0.2094, 0.4356, 0.2094, 0.8711, 0.1941, 0.8711, 0.1941, 0.4356, 0.1941, 0.4356, 0.1941, 0.8711, 0.1765, 0.8711, 0.1765, 0.4356, 0.1765, 0.4356, 0.1765, 0.8711, 0.1612, 0.8711, 0.1612, 0.4356, 0.2575, 2.004e-09, 0.2575, 0.4356, 0.2419, 0.4356, 0.2419, 8.264e-10, 0.2419, 8.264e-10, 0.2419, 0.4356, 0.2243, 0.4356, 0.2243, -5.027e-10, 0.2243, -5.027e-10, 0.2243, 0.4356, 0.2094, 0.4356, 0.2094, -1.627e-09, 0.2094, 0.8711, 0.2094, 0.4356, 0.2243, 0.4356, 0.2243, 0.8711, 0.2243, 0.8711, 0.2243, 0.4356, 0.2419, 0.4356, 0.2419, 0.8711, 0.2419, 0.8711, 0.2419, 0.4356, 0.2575, 0.4356, 0.2575, 0.8711, 0.1612, 0.4356, 0.1612, 1.217e-08, 0.1765, 1.332e-08, 0.1765, 0.4356, 0.3332, 0.2214, 0.3179, 0.2302, 0.3003, 0.2302, 0.2851, 0.2214, 0.2762, 0.2062, 0.2762, 0.1885, 0.2851, 0.1733, 0.3003, 0.1645, 0.3179, 0.1645, 0.3332, 0.1733, 0.342, 0.1885, 0.342, 0.2062, 0.1765, 0.4356, 0.1765, 1.332e-08, 0.1941, 1.465e-08, 0.1941, 0.4356, 0.1941, 0.4356, 0.1941, 1.465e-08, 0.2094, 1.581e-08, 0.2094, 0.4356, 0.3086, 0.07399, 0.3262, 0.07399, 0.3284, 0.08224, 0.3063, 0.08224, 0.3652, 0.1992, 0.3652, 0.1806, 0.3948, 0.1806, 0.3948, 0.1992, 0.2933, 0.01705, 0.2845, 0.03231, 0.2762, 0.0301, 0.2873, 0.01102, 0.2933, 0.06519, 0.3086, 0.07399, 0.3063, 0.08224, 0.2873, 0.07122, 0.3086, 0.008246, 0.2933, 0.01705, 0.2873, 0.01102, 0.3063, 7.426e-09, 0.3262, 0.008246, 0.3086, 0.008246, 0.3063, 7.426e-09, 0.3284, 1.44e-09, 0.3414, 0.01705, 0.3262, 0.008246, 0.3284, 1.44e-09, 0.3475, 0.01102, 0.3502, 0.03231, 0.3414, 0.01705, 0.3475, 0.01102, 0.3585, 0.0301, 0.3502, 0.04993, 0.3502, 0.03231, 0.3585, 0.0301, 0.3585, 0.05214, 0.3414, 0.06519, 0.3502, 0.04993, 0.3585, 0.05214, 0.3475, 0.07122, 0.3262, 0.07399, 0.3414, 0.06519, 0.3475, 0.07122, 0.3284, 0.08224, 0.2845, 0.03231, 0.2845, 0.04993, 0.2762, 0.05214, 0.2762, 0.0301, 0.2845, 0.04993, 0.2933, 0.06519, 0.2873, 0.07122, 0.2762, 0.05214, 0.3063, 0.08224, 0.3284, 0.08224, 0.3256, 0.09256, 0.3091, 0.09256, 0.3652, 0.07929, 0.3652, 0.0602, 0.3948, 0.0602, 0.3948, 0.07929, 0.3948, 0.0, 0.3948, 0.01908, 0.3652, 0.01908, 0.3652, 0.0, 0.3948, 0.1204, 0.3948, 0.139, 0.3652, 0.139, 0.3652, 0.1204, 0.3652, 0.2407, 0.3652, 0.2212, 0.3948, 0.2212, 0.3948, 0.2407, 0.3948, 0.01908, 0.3948, 0.04112, 0.3652, 0.04112, 0.3652, 0.01908, 0.3652, 0.1204, 0.3652, 0.1013, 0.3948, 0.1013, 0.3948, 0.1204, 0.3948, 0.139, 0.3948, 0.1611, 0.3652, 0.1611, 0.3652, 0.139, 0.3652, 0.2212, 0.3652, 0.1992, 0.3948, 0.1992, 0.3948, 0.2212, 0.3948, 0.04112, 0.3948, 0.0602, 0.3652, 0.0602, 0.3652, 0.04112, 0.3652, 0.1013, 0.3652, 0.07929, 0.3948, 0.07929, 0.3948, 0.1013, 0.3948, 0.1611, 0.3948, 0.1806, 0.3652, 0.1806, 0.3652, 0.1611, 0.3652, 0.4178, 0.3652, 0.4045, 0.3977, 0.4045, 0.3977, 0.4178, 0.2762, 0.1344, 0.2762, 0.1123, 0.2866, 0.1151, 0.2866, 0.1316, 0.3585, 0.1344, 0.3475, 0.1535, 0.3399, 0.1459, 0.3482, 0.1316, 0.3284, 0.08224, 0.3475, 0.09326, 0.3399, 0.1008, 0.3256, 0.09256, 0.2762, 0.1123, 0.2873, 0.09326, 0.2948, 0.1008, 0.2866, 0.1151, 0.3475, 0.1535, 0.3284, 0.1645, 0.326, 0.1529, 0.3399, 0.1459, 0.3063, 0.1645, 0.2873, 0.1535, 0.2952, 0.1446, 0.3097, 0.1521, 0.3475, 0.09326, 0.3585, 0.1123, 0.3482, 0.1151, 0.3399, 0.1008, 0.2873, 0.09326, 0.3063, 0.08224, 0.3091, 0.09256, 0.2948, 0.1008, 0.3284, 0.1645, 0.3063, 0.1645, 0.3097, 0.1521, 0.326, 0.1529, 0.2873, 0.1535, 0.2762, 0.1344, 0.2866, 0.1316, 0.2952, 0.1446, 0.3585, 0.1123, 0.3585, 0.1344, 0.3482, 0.1316, 0.3482, 0.1151, 0.3006, 0.2936, 0.3161, 0.2927, 0.3176, 0.2954, 0.3001, 0.2954, 0.3977, 0.255, 0.3977, 0.2715, 0.3652, 0.2715, 0.3652, 0.255, 0.3652, 0.3166, 0.3652, 0.3001, 0.3977, 0.3001, 0.3977, 0.3166, 0.3977, 0.361, 0.3977, 0.3744, 0.3652, 0.3744, 0.3652, 0.361, 0.3652, 0.4045, 0.3652, 0.389, 0.3977, 0.389, 0.3977, 0.4045, 0.3977, 0.2715, 0.3977, 0.2858, 0.3652, 0.2858, 0.3652, 0.2715, 0.3652, 0.3001, 0.3652, 0.2858, 0.3977, 0.2858, 0.3977, 0.3001, 0.3652, 0.389, 0.3652, 0.3744, 0.3977, 0.3744, 0.3977, 0.389, 0.3977, 0.3309, 0.3977, 0.3455, 0.3652, 0.3455, 0.3652, 0.3309, 0.3977, 0.2407, 0.3977, 0.255, 0.3652, 0.255, 0.3652, 0.2407, 0.3652, 0.3309, 0.3652, 0.3166, 0.3977, 0.3166, 0.3977, 0.3309, 0.3977, 0.3455, 0.3977, 0.361, 0.3652, 0.361, 0.3652, 0.3455, 0.09542, 1.0, 0.0803, 1.0, 0.0803, 6.062e-09, 0.09542, 7.204e-09, 0.3298, 0.2838, 0.3387, 0.2701, 0.3414, 0.2715, 0.3327, 0.2867, 0.278, 0.2546, 0.278, 0.2711, 0.2762, 0.2715, 0.2762, 0.2541, 0.3171, 0.232, 0.3006, 0.232, 0.3001, 0.2302, 0.3176, 0.2302, 0.3161, 0.2927, 0.3298, 0.2838, 0.3327, 0.2867, 0.3176, 0.2954, 0.3387, 0.2701, 0.3396, 0.2546, 0.3414, 0.2541, 0.3414, 0.2715, 0.278, 0.2711, 0.2863, 0.2854, 0.285, 0.2867, 0.2762, 0.2715, 0.3006, 0.232, 0.2863, 0.2403, 0.285, 0.239, 0.3001, 0.2302, 0.3396, 0.2546, 0.3314, 0.2403, 0.3327, 0.239, 0.3414, 0.2541, 0.2863, 0.2854, 0.3006, 0.2936, 0.3001, 0.2954, 0.285, 0.2867, 0.2863, 0.2403, 0.278, 0.2546, 0.2762, 0.2541, 0.285, 0.239, 0.3314, 0.2403, 0.3171, 0.232, 0.3176, 0.2302, 0.3327, 0.239, 0.3176, 0.3606, 0.3001, 0.3606, 0.285, 0.3518, 0.2762, 0.3367, 0.2762, 0.3193, 0.285, 0.3041, 0.3001, 0.2954, 0.1109, -1.778e-08, 0.1283, -1.646e-08, 0.1283, 1.0, 0.1109, 1.0, 0.3652, 2.757e-08, 0.3652, 1.0, 0.3619, 1.0, 0.3619, 2.732e-08, 0.03259, 1.0, 0.01512, 1.0, 0.01512, -1.142e-09, 0.03259, -2.46e-09, 0.0803, 1.0, 0.06283, 1.0, 0.06283, 4.744e-09, 0.0803, 6.062e-09, 0.3619, -1.409e-08, 0.3619, 1.0, 0.3585, 1.0, 0.3585, 3.093e-09, 0.1612, 1.0, 0.1438, 1.0, 0.1438, 1.086e-08, 0.1612, 1.217e-08, 0.01512, 1.0, 7.768e-08, 1.0, 0.0, 0.0, 0.01512, -1.142e-09, 0.06283, 1.0, 0.04771, 1.0, 0.04771, 3.602e-09, 0.06283, 4.744e-09, 0.1438, 1.0, 0.1283, 1.0, 0.1283, 9.688e-09, 0.1438, 1.086e-08, 0.09542, -1.895e-08, 0.1109, -1.778e-08, 0.1109, 1.0, 0.09542, 1.0, 0.04771, 1.0, 0.03259, 1.0, 0.03259, -2.46e-09, 0.04771, -3.602e-09, 0.2669, 1.0, 0.2575, 1.0, 0.2575, 1.944e-08, 0.2669, 2.015e-08, 0.2762, 1.0, 0.2669, 1.0, 0.2669, -2.015e-08, 0.2762, -2.086e-08, 0.3653, 0.4178, 0.3698, 0.4347, 0.367, 0.4347, 0.3652, 0.4228, 0.3698, 0.4347, 0.3653, 0.4516, 0.3652, 0.4466, 0.367, 0.4347, 0.3698, 0.4684, 0.3653, 0.4853, 0.3652, 0.4804, 0.367, 0.4684, 0.3653, 0.4516, 0.3698, 0.4684, 0.367, 0.4684, 0.3652, 0.4565, 0.3327, 0.3518, 0.3176, 0.3606, 0.3001, 0.2954, 0.3176, 0.2954, 0.3327, 0.3041, 0.3414, 0.3193, 0.3414, 0.3367])
me_cylinder_010.update()
me_cylinder_011 = bpy.data.meshes.new('Cylinder.011')
me_cylinder_011.from_pydata([(2.989e-08, 2.502, -3.723), (2.989e-08, 50.15, -3.723), (1.862, 2.502, -3.224), (1.862, 50.15, -3.224), (3.225, 2.502, -1.861), (3.225, 50.15, -1.861), (3.723, 2.502, 0.0006685), (3.723, 50.15, 0.0006685), (3.225, 2.502, 1.862), (3.225, 50.15, 1.862), (1.862, 2.502, 3.225), (1.862, 50.15, 3.225), (2.989e-08, 2.502, 3.724), (2.989e-08, 50.15, 3.724), (-1.862, 2.502, 3.225), (-1.862, 50.15, 3.225), (-3.225, 2.502, 1.862), (-3.225, 50.15, 1.862), (-3.723, 2.502, 0.0006685), (-3.723, 50.15, 0.0006685), (-3.225, 2.502, -1.861), (-3.225, 50.15, -1.861), (-1.862, 2.502, -3.224), (-1.862, 50.15, -3.224), (-5.109e-09, 2.502, -4.657), (2.329, 2.502, -4.033), (4.033, 2.502, -2.328), (4.657, 2.502, 0.0006684), (4.033, 2.502, 2.329), (2.329, 2.502, 4.034), (-5.109e-09, 2.502, 4.658), (-2.329, 2.502, 4.034), (-4.033, 2.502, 2.329), (-4.657, 2.502, 0.0006684), (-4.033, 2.502, -2.328), (-2.329, 2.502, -4.033), (-5.109e-09, -0.7295, -4.657), (2.329, -0.7295, -4.033), (4.033, -0.7295, -2.328), (4.657, -0.7295, 0.0006684), (4.033, -0.7295, 2.329), (2.329, -0.7295, 4.034), (-5.109e-09, -0.7295, 4.658), (-2.329, -0.7295, 4.034), (-4.033, -0.7295, 2.329), (-4.657, -0.7295, 0.0006684), (-4.033, -0.7295, -2.328), (-2.329, -0.7295, -4.033), (-3.158e-09, -0.7295, -3.25), (1.744, -0.7295, -2.875), (3.021, -0.7295, -1.744), (3.489, -0.7295, 0.0006685), (3.021, -0.7295, 1.745), (1.744, -0.7295, 3.022), (-3.158e-09, -0.7295, 3.489), (-1.744, -0.7295, 3.022), (-3.021, -0.7295, 1.745), (-3.489, -0.7295, 0.0006685), (-3.021, -0.7295, -1.744), (-1.744, -0.7295, -2.875), (-3.158e-09, 2.825, -3.25), (1.744, 2.825, -2.875), (3.021, 2.825, -1.744), (3.489, 2.825, 0.0006685), (3.021, 2.825, 1.745), (1.744, 2.825, 3.022), (-3.158e-09, 2.825, 3.489), (-1.744, 2.825, 3.022), (-3.021, 2.825, 1.745), (-3.489, 2.825, 0.0006685), (-3.021, 2.825, -1.744), (-1.744, 2.825, -2.875), (-2.173e-09, 2.825, -3.69), (1.845, 2.825, -3.196), (3.196, 2.825, -1.845), (3.691, 2.825, 0.0006685), (3.196, 2.825, 1.846), (1.845, 2.825, 3.197), (-2.173e-09, 2.825, 3.692), (-1.845, 2.825, 3.197), (-3.196, 2.825, 1.846), (-3.691, 2.825, 0.0006685), (-3.196, 2.825, -1.845), (-1.845, 2.825, -3.196), (-2.173e-09, 112.2, -3.69), (1.845, 112.2, -3.196), (3.196, 112.2, -1.845), (3.691, 112.2, 0.0006685), (3.196, 112.2, 1.846), (1.845, 112.2, 3.197), (-2.173e-09, 112.2, 3.692), (-1.845, 112.2, 3.197), (-3.196, 112.2, 1.846), (-3.691, 112.2, 0.0006685), (-3.196, 112.2, -1.845), (-1.845, 112.2, -3.196), (6.073e-08, 2.825, -3.386), (1.305, 2.825, -3.193), (-1.305, 2.825, -3.193), (6.073e-08, 112.2, -3.386), (1.305, 112.2, -3.193), (-1.305, 112.2, -3.193)], [], [(0, 1, 3, 2), (2, 3, 5, 4), (4, 5, 7, 6), (6, 7, 9, 8), (8, 9, 11, 10), (10, 11, 13, 12), (12, 13, 15, 14), (14, 15, 17, 16), (16, 17, 19, 18), (18, 19, 21, 20), (3, 1, 23, 21, 19, 17, 15, 13, 11, 9, 7, 5), (20, 21, 23, 22), (22, 23, 1, 0), (4, 6, 27, 26), (29, 30, 42, 41), (20, 22, 35, 34), (2, 4, 26, 25), (18, 20, 34, 33), (16, 18, 33, 32), (14, 16, 32, 31), (12, 14, 31, 30), (10, 12, 30, 29), (8, 10, 29, 28), (6, 8, 28, 27), (22, 0, 24, 35), (0, 2, 25, 24), (41, 42, 54, 53), (26, 27, 39, 38), (33, 34, 46, 45), (30, 31, 43, 42), (27, 28, 40, 39), (34, 35, 47, 46), (24, 25, 37, 36), (31, 32, 44, 43), (28, 29, 41, 40), (35, 24, 36, 47), (25, 26, 38, 37), (32, 33, 45, 44), (48, 49, 61, 60), (38, 39, 51, 50), (45, 46, 58, 57), (42, 43, 55, 54), (39, 40, 52, 51), (46, 47, 59, 58), (36, 37, 49, 48), (43, 44, 56, 55), (40, 41, 53, 52), (47, 36, 48, 59), (37, 38, 50, 49), (44, 45, 57, 56), (70, 71, 83, 82), (55, 56, 68, 67), (52, 53, 65, 64), (59, 48, 60, 71), (49, 50, 62, 61), (56, 57, 69, 68), (53, 54, 66, 65), (50, 51, 63, 62), (57, 58, 70, 69), (54, 55, 67, 66), (51, 52, 64, 63), (58, 59, 71, 70), (75, 76, 88, 87), (60, 61, 73, 72), (67, 68, 80, 79), (64, 65, 77, 76), (71, 60, 72, 83), (61, 62, 74, 73), (68, 69, 81, 80), (65, 66, 78, 77), (62, 63, 75, 74), (69, 70, 82, 81), (66, 67, 79, 78), (63, 64, 76, 75), (84, 85, 86, 87, 88, 89, 90), (82, 83, 95, 94), (95, 83, 98, 101), (79, 80, 92, 91), (76, 77, 89, 88), (73, 85, 100, 97), (73, 74, 86, 85), (80, 81, 93, 92), (77, 78, 90, 89), (74, 75, 87, 86), (81, 82, 94, 93), (78, 79, 91, 90), (96, 97, 100, 99), (98, 96, 99, 101), (85, 84, 99, 100), (84, 95, 101, 99), (72, 73, 97, 96), (83, 72, 96, 98), (95, 84, 90, 91, 92, 93, 94)])
me_cylinder_011.polygons.foreach_set('use_smooth', [True] * 93)
_k = set([(73, 85), (83, 95)])
me_cylinder_011.attributes.new('sharp_edge', 'BOOLEAN', 'EDGE').data.foreach_set('value', [ (min(e.vertices), max(e.vertices)) in _k for e in me_cylinder_011.edges])
_uv = me_cylinder_011.uv_layers.new(name='UVMap')
_uv.uv.foreach_set('vector', [0.2094, 0.4356, 0.2094, 0.8711, 0.1941, 0.8711, 0.1941, 0.4356, 0.1941, 0.4356, 0.1941, 0.8711, 0.1765, 0.8711, 0.1765, 0.4356, 0.1765, 0.4356, 0.1765, 0.8711, 0.1612, 0.8711, 0.1612, 0.4356, 0.2575, 2.004e-09, 0.2575, 0.4356, 0.2419, 0.4356, 0.2419, 8.264e-10, 0.2419, 8.264e-10, 0.2419, 0.4356, 0.2243, 0.4356, 0.2243, -5.027e-10, 0.2243, -5.027e-10, 0.2243, 0.4356, 0.2094, 0.4356, 0.2094, -1.627e-09, 0.2094, 0.8711, 0.2094, 0.4356, 0.2243, 0.4356, 0.2243, 0.8711, 0.2243, 0.8711, 0.2243, 0.4356, 0.2419, 0.4356, 0.2419, 0.8711, 0.2419, 0.8711, 0.2419, 0.4356, 0.2575, 0.4356, 0.2575, 0.8711, 0.1612, 0.4356, 0.1612, 1.217e-08, 0.1765, 1.332e-08, 0.1765, 0.4356, 0.3332, 0.2214, 0.3179, 0.2302, 0.3003, 0.2302, 0.2851, 0.2214, 0.2762, 0.2062, 0.2762, 0.1885, 0.2851, 0.1733, 0.3003, 0.1645, 0.3179, 0.1645, 0.3332, 0.1733, 0.342, 0.1885, 0.342, 0.2062, 0.1765, 0.4356, 0.1765, 1.332e-08, 0.1941, 1.465e-08, 0.1941, 0.4356, 0.1941, 0.4356, 0.1941, 1.465e-08, 0.2094, 1.581e-08, 0.2094, 0.4356, 0.3086, 0.07399, 0.3262, 0.07399, 0.3284, 0.08224, 0.3063, 0.08224, 0.3652, 0.1992, 0.3652, 0.1806, 0.3948, 0.1806, 0.3948, 0.1992, 0.2933, 0.01705, 0.2845, 0.03231, 0.2762, 0.0301, 0.2873, 0.01102, 0.2933, 0.06519, 0.3086, 0.07399, 0.3063, 0.08224, 0.2873, 0.07122, 0.3086, 0.008246, 0.2933, 0.01705, 0.2873, 0.01102, 0.3063, 7.426e-09, 0.3262, 0.008246, 0.3086, 0.008246, 0.3063, 7.426e-09, 0.3284, 1.44e-09, 0.3414, 0.01705, 0.3262, 0.008246, 0.3284, 1.44e-09, 0.3475, 0.01102, 0.3502, 0.03231, 0.3414, 0.01705, 0.3475, 0.01102, 0.3585, 0.0301, 0.3502, 0.04993, 0.3502, 0.03231, 0.3585, 0.0301, 0.3585, 0.05214, 0.3414, 0.06519, 0.3502, 0.04993, 0.3585, 0.05214, 0.3475, 0.07122, 0.3262, 0.07399, 0.3414, 0.06519, 0.3475, 0.07122, 0.3284, 0.08224, 0.2845, 0.03231, 0.2845, 0.04993, 0.2762, 0.05214, 0.2762, 0.0301, 0.2845, 0.04993, 0.2933, 0.06519, 0.2873, 0.07122, 0.2762, 0.05214, 0.2961, 0.08649, 0.3174, 0.08079, 0.3174, 0.09147, 0.3014, 0.09574, 0.3652, 0.07929, 0.3652, 0.0602, 0.3948, 0.0602, 0.3948, 0.07929, 0.3948, 0.0, 0.3948, 0.01908, 0.3652, 0.01908, 0.3652, 0.0, 0.3948, 0.1204, 0.3948, 0.139, 0.3652, 0.139, 0.3652, 0.1204, 0.3652, 0.2407, 0.3652, 0.2212, 0.3948, 0.2212, 0.3948, 0.2407, 0.3948, 0.01908, 0.3948, 0.04112, 0.3652, 0.04112, 0.3652, 0.01908, 0.3652, 0.1204, 0.3652, 0.1013, 0.3948, 0.1013, 0.3948, 0.1204, 0.3948, 0.139, 0.3948, 0.1611, 0.3652, 0.1611, 0.3652, 0.139, 0.3652, 0.2212, 0.3652, 0.1992, 0.3948, 0.1992, 0.3948, 0.2212, 0.3948, 0.04112, 0.3948, 0.0602, 0.3652, 0.0602, 0.3652, 0.04112, 0.3652, 0.1013, 0.3652, 0.07929, 0.3948, 0.07929, 0.3948, 0.1013, 0.3948, 0.1611, 0.3948, 0.1806, 0.3652, 0.1806, 0.3652, 0.1611, 0.3652, 0.4178, 0.3652, 0.4045, 0.3977, 0.4045, 0.3977, 0.4178, 0.2805, 0.1446, 0.2748, 0.1234, 0.2855, 0.1234, 0.2898, 0.1393, 0.3599, 0.1234, 0.3542, 0.1446, 0.345, 0.1393, 0.3493, 0.1234, 0.3174, 0.08079, 0.3387, 0.08649, 0.3333, 0.09574, 0.3174, 0.09147, 0.2748, 0.1234, 0.2805, 0.1021, 0.2898, 0.1074, 0.2855, 0.1234, 0.3542, 0.1446, 0.3387, 0.1602, 0.3333, 0.1496, 0.345, 0.1393, 0.3174, 0.1659, 0.2961, 0.1602, 0.3014, 0.1496, 0.3174, 0.1531, 0.3387, 0.08649, 0.3542, 0.1021, 0.345, 0.1074, 0.3333, 0.09574, 0.2805, 0.1021, 0.2961, 0.08649, 0.3014, 0.09574, 0.2898, 0.1074, 0.3387, 0.1602, 0.3174, 0.1659, 0.3174, 0.1531, 0.3333, 0.1496, 0.2961, 0.1602, 0.2805, 0.1446, 0.2898, 0.1393, 0.3014, 0.1496, 0.3542, 0.1021, 0.3599, 0.1234, 0.3493, 0.1234, 0.345, 0.1074, 0.3006, 0.2936, 0.3161, 0.2927, 0.3176, 0.2954, 0.3001, 0.2954, 0.3977, 0.255, 0.3977, 0.2715, 0.3652, 0.2715, 0.3652, 0.255, 0.3652, 0.3166, 0.3652, 0.3001, 0.3977, 0.3001, 0.3977, 0.3166, 0.3977, 0.361, 0.3977, 0.3744, 0.3652, 0.3744, 0.3652, 0.361, 0.3652, 0.4045, 0.3652, 0.389, 0.3977, 0.389, 0.3977, 0.4045, 0.3977, 0.2715, 0.3977, 0.2858, 0.3652, 0.2858, 0.3652, 0.2715, 0.3652, 0.3001, 0.3652, 0.2858, 0.3977, 0.2858, 0.3977, 0.3001, 0.3652, 0.389, 0.3652, 0.3744, 0.3977, 0.3744, 0.3977, 0.389, 0.3977, 0.3309, 0.3977, 0.3455, 0.3652, 0.3455, 0.3652, 0.3309, 0.3977, 0.2407, 0.3977, 0.255, 0.3652, 0.255, 0.3652, 0.2407, 0.3652, 0.3309, 0.3652, 0.3166, 0.3977, 0.3166, 0.3977, 0.3309, 0.3977, 0.3455, 0.3977, 0.361, 0.3652, 0.361, 0.3652, 0.3455, 0.09542, 1.0, 0.0803, 1.0, 0.0803, 6.062e-09, 0.09542, 7.204e-09, 0.3298, 0.2838, 0.3387, 0.2701, 0.3414, 0.2715, 0.3327, 0.2867, 0.278, 0.2546, 0.278, 0.2711, 0.2762, 0.2715, 0.2762, 0.2541, 0.3171, 0.232, 0.3006, 0.232, 0.3001, 0.2302, 0.3176, 0.2302, 0.3161, 0.2927, 0.3298, 0.2838, 0.3327, 0.2867, 0.3176, 0.2954, 0.3387, 0.2701, 0.3396, 0.2546, 0.3414, 0.2541, 0.3414, 0.2715, 0.278, 0.2711, 0.2863, 0.2854, 0.285, 0.2867, 0.2762, 0.2715, 0.3006, 0.232, 0.2863, 0.2403, 0.285, 0.239, 0.3001, 0.2302, 0.3396, 0.2546, 0.3314, 0.2403, 0.3327, 0.239, 0.3414, 0.2541, 0.2863, 0.2854, 0.3006, 0.2936, 0.3001, 0.2954, 0.285, 0.2867, 0.2863, 0.2403, 0.278, 0.2546, 0.2762, 0.2541, 0.285, 0.239, 0.3314, 0.2403, 0.3171, 0.232, 0.3176, 0.2302, 0.3327, 0.239, 0.3176, 0.3606, 0.3001, 0.3606, 0.285, 0.3518, 0.2762, 0.3367, 0.2762, 0.3193, 0.285, 0.3041, 0.3001, 0.2954, 0.1109, -1.778e-08, 0.1283, -1.646e-08, 0.1283, 1.0, 0.1109, 1.0, 0.3652, 2.757e-08, 0.3652, 1.0, 0.3619, 1.0, 0.3619, 2.732e-08, 0.03259, 1.0, 0.01512, 1.0, 0.01512, -1.142e-09, 0.03259, -2.46e-09, 0.0803, 1.0, 0.06283, 1.0, 0.06283, 4.744e-09, 0.0803, 6.062e-09, 0.3619, -1.409e-08, 0.3619, 1.0, 0.3585, 1.0, 0.3585, 3.093e-09, 0.1612, 1.0, 0.1438, 1.0, 0.1438, 1.086e-08, 0.1612, 1.217e-08, 0.01512, 1.0, 7.768e-08, 1.0, 0.0, 0.0, 0.01512, -1.142e-09, 0.06283, 1.0, 0.04771, 1.0, 0.04771, 3.602e-09, 0.06283, 4.744e-09, 0.1438, 1.0, 0.1283, 1.0, 0.1283, 9.688e-09, 0.1438, 1.086e-08, 0.09542, -1.895e-08, 0.1109, -1.778e-08, 0.1109, 1.0, 0.09542, 1.0, 0.04771, 1.0, 0.03259, 1.0, 0.03259, -2.46e-09, 0.04771, -3.602e-09, 0.2669, 1.0, 0.2575, 1.0, 0.2575, 1.944e-08, 0.2669, 2.015e-08, 0.2762, 1.0, 0.2669, 1.0, 0.2669, -2.015e-08, 0.2762, -2.086e-08, 0.3653, 0.4178, 0.3698, 0.4347, 0.367, 0.4347, 0.3652, 0.4228, 0.3698, 0.4347, 0.3653, 0.4516, 0.3652, 0.4466, 0.367, 0.4347, 0.3698, 0.4684, 0.3653, 0.4853, 0.3652, 0.4804, 0.367, 0.4684, 0.3653, 0.4516, 0.3698, 0.4684, 0.367, 0.4684, 0.3652, 0.4565, 0.3327, 0.3518, 0.3176, 0.3606, 0.3001, 0.2954, 0.3176, 0.2954, 0.3327, 0.3041, 0.3414, 0.3193, 0.3414, 0.3367])
_uv.active_render = True
_uv = me_cylinder_011.uv_layers.new(name='UV2')
_uv.uv.foreach_set('vector', [0.2094, 0.4356, 0.2094, 0.8711, 0.1941, 0.8711, 0.1941, 0.4356, 0.1941, 0.4356, 0.1941, 0.8711, 0.1765, 0.8711, 0.1765, 0.4356, 0.1765, 0.4356, 0.1765, 0.8711, 0.1612, 0.8711, 0.1612, 0.4356, 0.2575, 2.004e-09, 0.2575, 0.4356, 0.2419, 0.4356, 0.2419, 8.264e-10, 0.2419, 8.264e-10, 0.2419, 0.4356, 0.2243, 0.4356, 0.2243, -5.027e-10, 0.2243, -5.027e-10, 0.2243, 0.4356, 0.2094, 0.4356, 0.2094, -1.627e-09, 0.2094, 0.8711, 0.2094, 0.4356, 0.2243, 0.4356, 0.2243, 0.8711, 0.2243, 0.8711, 0.2243, 0.4356, 0.2419, 0.4356, 0.2419, 0.8711, 0.2419, 0.8711, 0.2419, 0.4356, 0.2575, 0.4356, 0.2575, 0.8711, 0.1612, 0.4356, 0.1612, 1.217e-08, 0.1765, 1.332e-08, 0.1765, 0.4356, 0.3332, 0.2214, 0.3179, 0.2302, 0.3003, 0.2302, 0.2851, 0.2214, 0.2762, 0.2062, 0.2762, 0.1885, 0.2851, 0.1733, 0.3003, 0.1645, 0.3179, 0.1645, 0.3332, 0.1733, 0.342, 0.1885, 0.342, 0.2062, 0.1765, 0.4356, 0.1765, 1.332e-08, 0.1941, 1.465e-08, 0.1941, 0.4356, 0.1941, 0.4356, 0.1941, 1.465e-08, 0.2094, 1.581e-08, 0.2094, 0.4356, 0.3086, 0.07399, 0.3262, 0.07399, 0.3284, 0.08224, 0.3063, 0.08224, 0.3652, 0.1992, 0.3652, 0.1806, 0.3948, 0.1806, 0.3948, 0.1992, 0.2933, 0.01705, 0.2845, 0.03231, 0.2762, 0.0301, 0.2873, 0.01102, 0.2933, 0.06519, 0.3086, 0.07399, 0.3063, 0.08224, 0.2873, 0.07122, 0.3086, 0.008246, 0.2933, 0.01705, 0.2873, 0.01102, 0.3063, 7.426e-09, 0.3262, 0.008246, 0.3086, 0.008246, 0.3063, 7.426e-09, 0.3284, 1.44e-09, 0.3414, 0.01705, 0.3262, 0.008246, 0.3284, 1.44e-09, 0.3475, 0.01102, 0.3502, 0.03231, 0.3414, 0.01705, 0.3475, 0.01102, 0.3585, 0.0301, 0.3502, 0.04993, 0.3502, 0.03231, 0.3585, 0.0301, 0.3585, 0.05214, 0.3414, 0.06519, 0.3502, 0.04993, 0.3585, 0.05214, 0.3475, 0.07122, 0.3262, 0.07399, 0.3414, 0.06519, 0.3475, 0.07122, 0.3284, 0.08224, 0.2845, 0.03231, 0.2845, 0.04993, 0.2762, 0.05214, 0.2762, 0.0301, 0.2845, 0.04993, 0.2933, 0.06519, 0.2873, 0.07122, 0.2762, 0.05214, 0.3063, 0.08224, 0.3284, 0.08224, 0.3256, 0.09256, 0.3091, 0.09256, 0.3652, 0.07929, 0.3652, 0.0602, 0.3948, 0.0602, 0.3948, 0.07929, 0.3948, 0.0, 0.3948, 0.01908, 0.3652, 0.01908, 0.3652, 0.0, 0.3948, 0.1204, 0.3948, 0.139, 0.3652, 0.139, 0.3652, 0.1204, 0.3652, 0.2407, 0.3652, 0.2212, 0.3948, 0.2212, 0.3948, 0.2407, 0.3948, 0.01908, 0.3948, 0.04112, 0.3652, 0.04112, 0.3652, 0.01908, 0.3652, 0.1204, 0.3652, 0.1013, 0.3948, 0.1013, 0.3948, 0.1204, 0.3948, 0.139, 0.3948, 0.1611, 0.3652, 0.1611, 0.3652, 0.139, 0.3652, 0.2212, 0.3652, 0.1992, 0.3948, 0.1992, 0.3948, 0.2212, 0.3948, 0.04112, 0.3948, 0.0602, 0.3652, 0.0602, 0.3652, 0.04112, 0.3652, 0.1013, 0.3652, 0.07929, 0.3948, 0.07929, 0.3948, 0.1013, 0.3948, 0.1611, 0.3948, 0.1806, 0.3652, 0.1806, 0.3652, 0.1611, 0.3652, 0.4178, 0.3652, 0.4045, 0.3977, 0.4045, 0.3977, 0.4178, 0.2762, 0.1344, 0.2762, 0.1123, 0.2866, 0.1151, 0.2866, 0.1316, 0.3585, 0.1344, 0.3475, 0.1535, 0.3399, 0.1459, 0.3482, 0.1316, 0.3284, 0.08224, 0.3475, 0.09326, 0.3399, 0.1008, 0.3256, 0.09256, 0.2762, 0.1123, 0.2873, 0.09326, 0.2948, 0.1008, 0.2866, 0.1151, 0.3475, 0.1535, 0.3284, 0.1645, 0.326, 0.1529, 0.3399, 0.1459, 0.3063, 0.1645, 0.2873, 0.1535, 0.2952, 0.1446, 0.3097, 0.1521, 0.3475, 0.09326, 0.3585, 0.1123, 0.3482, 0.1151, 0.3399, 0.1008, 0.2873, 0.09326, 0.3063, 0.08224, 0.3091, 0.09256, 0.2948, 0.1008, 0.3284, 0.1645, 0.3063, 0.1645, 0.3097, 0.1521, 0.326, 0.1529, 0.2873, 0.1535, 0.2762, 0.1344, 0.2866, 0.1316, 0.2952, 0.1446, 0.3585, 0.1123, 0.3585, 0.1344, 0.3482, 0.1316, 0.3482, 0.1151, 0.3006, 0.2936, 0.3161, 0.2927, 0.3176, 0.2954, 0.3001, 0.2954, 0.3977, 0.255, 0.3977, 0.2715, 0.3652, 0.2715, 0.3652, 0.255, 0.3652, 0.3166, 0.3652, 0.3001, 0.3977, 0.3001, 0.3977, 0.3166, 0.3977, 0.361, 0.3977, 0.3744, 0.3652, 0.3744, 0.3652, 0.361, 0.3652, 0.4045, 0.3652, 0.389, 0.3977, 0.389, 0.3977, 0.4045, 0.3977, 0.2715, 0.3977, 0.2858, 0.3652, 0.2858, 0.3652, 0.2715, 0.3652, 0.3001, 0.3652, 0.2858, 0.3977, 0.2858, 0.3977, 0.3001, 0.3652, 0.389, 0.3652, 0.3744, 0.3977, 0.3744, 0.3977, 0.389, 0.3977, 0.3309, 0.3977, 0.3455, 0.3652, 0.3455, 0.3652, 0.3309, 0.3977, 0.2407, 0.3977, 0.255, 0.3652, 0.255, 0.3652, 0.2407, 0.3652, 0.3309, 0.3652, 0.3166, 0.3977, 0.3166, 0.3977, 0.3309, 0.3977, 0.3455, 0.3977, 0.361, 0.3652, 0.361, 0.3652, 0.3455, 0.09542, 1.0, 0.0803, 1.0, 0.0803, 6.062e-09, 0.09542, 7.204e-09, 0.3298, 0.2838, 0.3387, 0.2701, 0.3414, 0.2715, 0.3327, 0.2867, 0.278, 0.2546, 0.278, 0.2711, 0.2762, 0.2715, 0.2762, 0.2541, 0.3171, 0.232, 0.3006, 0.232, 0.3001, 0.2302, 0.3176, 0.2302, 0.3161, 0.2927, 0.3298, 0.2838, 0.3327, 0.2867, 0.3176, 0.2954, 0.3387, 0.2701, 0.3396, 0.2546, 0.3414, 0.2541, 0.3414, 0.2715, 0.278, 0.2711, 0.2863, 0.2854, 0.285, 0.2867, 0.2762, 0.2715, 0.3006, 0.232, 0.2863, 0.2403, 0.285, 0.239, 0.3001, 0.2302, 0.3396, 0.2546, 0.3314, 0.2403, 0.3327, 0.239, 0.3414, 0.2541, 0.2863, 0.2854, 0.3006, 0.2936, 0.3001, 0.2954, 0.285, 0.2867, 0.2863, 0.2403, 0.278, 0.2546, 0.2762, 0.2541, 0.285, 0.239, 0.3314, 0.2403, 0.3171, 0.232, 0.3176, 0.2302, 0.3327, 0.239, 0.3176, 0.3606, 0.3001, 0.3606, 0.285, 0.3518, 0.2762, 0.3367, 0.2762, 0.3193, 0.285, 0.3041, 0.3001, 0.2954, 0.1109, -1.778e-08, 0.1283, -1.646e-08, 0.1283, 1.0, 0.1109, 1.0, 0.3652, 2.757e-08, 0.3652, 1.0, 0.3619, 1.0, 0.3619, 2.732e-08, 0.03259, 1.0, 0.01512, 1.0, 0.01512, -1.142e-09, 0.03259, -2.46e-09, 0.0803, 1.0, 0.06283, 1.0, 0.06283, 4.744e-09, 0.0803, 6.062e-09, 0.3619, -1.409e-08, 0.3619, 1.0, 0.3585, 1.0, 0.3585, 3.093e-09, 0.1612, 1.0, 0.1438, 1.0, 0.1438, 1.086e-08, 0.1612, 1.217e-08, 0.01512, 1.0, 7.768e-08, 1.0, 0.0, 0.0, 0.01512, -1.142e-09, 0.06283, 1.0, 0.04771, 1.0, 0.04771, 3.602e-09, 0.06283, 4.744e-09, 0.1438, 1.0, 0.1283, 1.0, 0.1283, 9.688e-09, 0.1438, 1.086e-08, 0.09542, -1.895e-08, 0.1109, -1.778e-08, 0.1109, 1.0, 0.09542, 1.0, 0.04771, 1.0, 0.03259, 1.0, 0.03259, -2.46e-09, 0.04771, -3.602e-09, 0.2669, 1.0, 0.2575, 1.0, 0.2575, 1.944e-08, 0.2669, 2.015e-08, 0.2762, 1.0, 0.2669, 1.0, 0.2669, -2.015e-08, 0.2762, -2.086e-08, 0.3653, 0.4178, 0.3698, 0.4347, 0.367, 0.4347, 0.3652, 0.4228, 0.3698, 0.4347, 0.3653, 0.4516, 0.3652, 0.4466, 0.367, 0.4347, 0.3698, 0.4684, 0.3653, 0.4853, 0.3652, 0.4804, 0.367, 0.4684, 0.3653, 0.4516, 0.3698, 0.4684, 0.367, 0.4684, 0.3652, 0.4565, 0.3327, 0.3518, 0.3176, 0.3606, 0.3001, 0.2954, 0.3176, 0.2954, 0.3327, 0.3041, 0.3414, 0.3193, 0.3414, 0.3367])
me_cylinder_011.materials.append(mat_material_002)
me_cylinder_011.update()

# ---- objects
ob_plane = bpy.data.objects.new('Plane', me_plane)
ob_cylinder = bpy.data.objects.new('Cylinder', me_cylinder)
ob_cylinder_001 = bpy.data.objects.new('Cylinder.001', me_cylinder_009)
ob_cylinder_002 = bpy.data.objects.new('Cylinder.002', me_cylinder_010)
ob_cylinder_003 = bpy.data.objects.new('Cylinder.003', me_cylinder_011)

# ---- transforms, parenting, visibility, modifiers, constraints
ob_plane.location = (0.0, 0.0, 0.0)
_m = ob_plane.modifiers.new('Smooth by Angle', 'NODES')
_m.node_group = ng_smooth_by_angle
_gi = [s.identifier for s in ng_smooth_by_angle.interface.items_tree if s.item_type == 'SOCKET' and s.in_out == 'INPUT']
_m[_gi[1]] = 0.4363  # Angle
_m.use_pin_to_last = True
_m.show_group_selector = False
ob_cylinder.location = (-4.768e-07, 20.0, 5.0)
_m = ob_cylinder.modifiers.new('Smooth by Angle', 'NODES')
_m.node_group = ng_smooth_by_angle
_gi = [s.identifier for s in ng_smooth_by_angle.interface.items_tree if s.item_type == 'SOCKET' and s.in_out == 'INPUT']
_m[_gi[1]] = 0.7854  # Angle
_m.use_pin_to_last = True
_m.show_group_selector = False
ob_cylinder_001.location = (-4.768e-07, 20.0, 5.0)
_m = ob_cylinder_001.modifiers.new('Smooth by Angle', 'NODES')
_m.node_group = ng_smooth_by_angle
_gi = [s.identifier for s in ng_smooth_by_angle.interface.items_tree if s.item_type == 'SOCKET' and s.in_out == 'INPUT']
_m[_gi[1]] = 0.7854  # Angle
_m.use_pin_to_last = True
_m.show_group_selector = False
ob_cylinder_002.location = (-13.33, 15.0, 4.995)
ob_cylinder_002.rotation_euler = (0.0, -0.0, 0.6545)
_m = ob_cylinder_002.modifiers.new('Smooth by Angle', 'NODES')
_m.node_group = ng_smooth_by_angle
_gi = [s.identifier for s in ng_smooth_by_angle.interface.items_tree if s.item_type == 'SOCKET' and s.in_out == 'INPUT']
_m[_gi[1]] = 0.7854  # Angle
_m.use_pin_to_last = True
_m.show_group_selector = False
ob_cylinder_003.location = (13.33, 15.0, 4.995)
ob_cylinder_003.rotation_euler = (0.0, -0.0, -0.6545)
_m = ob_cylinder_003.modifiers.new('Smooth by Angle', 'NODES')
_m.node_group = ng_smooth_by_angle
_gi = [s.identifier for s in ng_smooth_by_angle.interface.items_tree if s.item_type == 'SOCKET' and s.in_out == 'INPUT']
_m[_gi[1]] = 0.7854  # Angle
_m.use_pin_to_last = True
_m.show_group_selector = False

# ---- collection membership
col_collection.objects.link(ob_plane)
col_collection.objects.link(ob_cylinder)
col_collection.objects.link(ob_cylinder_001)
col_collection.objects.link(ob_cylinder_002)
col_collection.objects.link(ob_cylinder_003)

# ---- scene / render settings (as saved in the file)
scene.frame_start = 1; scene.frame_end = 250; scene.frame_set(0)
scene.render.engine = 'BLENDER_EEVEE_NEXT'
bpy.context.view_layer.update()

# ---- added for rendering (the .blend has no active camera and no usable light): camera, sun
cam_auto = bpy.data.cameras.new('AutoCamera')
cam_auto.lens = 50.0
cam_auto.sensor_width = 36.0
cam_auto.clip_end = 3721.19
ob_auto_camera = bpy.data.objects.new('AutoCamera', cam_auto)
scene.collection.objects.link(ob_auto_camera)
ob_auto_camera.location = (212.034, -198.326, 176.428)
ob_auto_camera.rotation_euler = (1.09748, -7.21219e-08, 0.694738)
scene.camera = ob_auto_camera
light_auto_sun = bpy.data.lights.new('AutoSun', 'SUN')
light_auto_sun.energy = 3.0
light_auto_sun.angle = 0.0523599
ob_auto_sun = bpy.data.objects.new('AutoSun', light_auto_sun)
scene.collection.objects.link(ob_auto_sun)
ob_auto_sun.rotation_euler = (0.872665, 0.174533, 0.523599)
bpy.context.view_layer.update()
